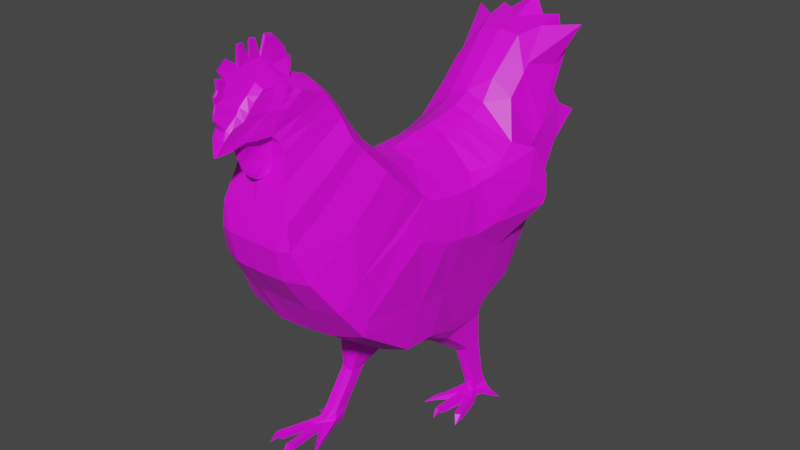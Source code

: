 # Source: Low_Poly_Chicken.blend  (saved by Blender 2.83.19; exported with 4.5.12 LTS)
import bpy
from mathutils import Matrix  # noqa: F401  (used for matrix-valued properties, if any)

bpy.ops.wm.read_factory_settings(use_empty=True)
scene = bpy.context.scene
scene.name = 'Scene'

# ---- collections
col_collection = bpy.data.collections.new('Collection'); scene.collection.children.link(col_collection)

# ---- images (referenced by path relative to the original .blend; pixels are not part of the script)
import os
ASSET_DIR = os.environ.get("B2B_ASSET_DIR", "")  # directory of the original .blend (textures are referenced by path, not embedded)
HERE = os.path.dirname(os.path.abspath(__file__))  # packed textures are extracted next to this script under _unpacked/

def load_image(name, relpath, width, height, colorspace="sRGB"):
    """Load a texture the original file referenced (path relative to the .blend, or extracted next to this script)."""
    p = next((c for c in (os.path.join(HERE, relpath), os.path.join(ASSET_DIR, relpath)) if relpath and os.path.exists(c)), "")
    if p:
        img = bpy.data.images.load(p, check_existing=True)
        img.name = name
    else:  # same state as the original file: an image datablock whose file is absent (Cycles renders it pink)
        img = bpy.data.images.new(name, width, height)
        img.source = "FILE"
        img.filepath = "//" + (relpath or name)
    img.colorspace_settings.name = colorspace
    return img
img_shoebillduck1_png = load_image('shoebillduck1.png', 'shoebillduck1.png', 1024, 1024, 'sRGB')

# ---- materials (node trees are filled in below, after node groups)
mat_material_001 = bpy.data.materials.new('Material.001')
mat_material_001.use_transparent_shadow = False

# ---- material node trees
mat_material_001.use_nodes = True; mat_material_001.node_tree.nodes.clear()
_N = mat_material_001.node_tree.nodes; _L = mat_material_001.node_tree.links
n0 = _N.new('ShaderNodeBsdfPrincipled'); n0.name = 'Principled BSDF'; n0.location = (10, 300)
n0.distribution = 'GGX'
n0.subsurface_method = 'BURLEY'
n0.inputs[3].default_value = 1.45
n0.inputs[27].default_value = (0.0, 0.0, 0.0, 1.0)
n0.inputs[28].default_value = 1.0
n1 = _N.new('ShaderNodeTexImage'); n1.name = 'Image Texture'; n1.location = (-318, 186)
n1.image = img_shoebillduck1_png
n1.interpolation = 'Closest'
n2 = _N.new('ShaderNodeOutputMaterial'); n2.name = 'Material Output'; n2.location = (330, 268)
_L.new(n0.outputs[0], n2.inputs[0])
_L.new(n1.outputs[0], n0.inputs[0])
n2.is_active_output = True

# ---- world
world_world = bpy.data.worlds.new('World'); scene.world = world_world
world_world.use_nodes = True; world_world.node_tree.nodes.clear()
_N = world_world.node_tree.nodes; _L = world_world.node_tree.links
n0 = _N.new('ShaderNodeOutputWorld'); n0.name = 'World Output'; n0.location = (300, 300)
n1 = _N.new('ShaderNodeBackground'); n1.name = 'Background'; n1.location = (10, 300)
n1.inputs[0].default_value = (0.05088, 0.05088, 0.05088, 1.0)
_L.new(n1.outputs[0], n0.inputs[0])
n0.is_active_output = True
world_world.color = (0.05088, 0.05088, 0.05088)
world_world.use_sun_shadow = False
world_world.sun_shadow_jitter_overblur = 0.0

# ---- meshes
me_vert = bpy.data.meshes.new('Vert')
me_vert.from_pydata([(-0.003374, 0.5123, 0.7177), (-0.001101, 0.9942, 0.8509), (-0.0008072, -1.043, 1.565), (0.3322, -0.6625, 0.9696), (0.3281, -1.404, 0.4613), (0.4175, -0.4997, 0.7686), (0.4112, -1.308, 0.198), (0.4476, -0.2955, 0.5549), (0.4971, -1.099, -0.111), (0.4141, -0.1172, 0.4517), (0.5344, -0.9067, -0.3629), (0.4191, 0.1902, 0.398), (0.4898, -0.3612, -0.761), (0.3958, 0.1004, -0.9241), (0.3948, 0.5093, 0.4144), (0.352, 0.4007, -1.02), (0.3285, 0.8032, -1.005), (0.3682, 1.125, -0.7719), (0.4306, 1.478, -0.05862), (0.4632, 0.6767, 0.4165), (0.4888, 0.8336, 0.4539), (0.4602, 0.9815, 0.5269), (0.3406, 1.121, 0.8337), (0.3129, -0.7382, 1.057), (0.3038, -1.391, 0.6635), (0.2353, -0.7605, 1.206), (0.2316, -1.329, 0.9059), (0.196, -0.8263, 1.348), (0.1932, -1.274, 1.109), (0.1838, -0.8765, 1.415), (0.1667, -1.287, 1.177), (0.1776, -1.07, 1.483), (0.143, -1.33, 1.232), (0.1275, -1.264, 1.552), (0.1072, -1.429, 1.221), (0.2273, 1.26, -0.7679), (0.2362, 1.508, -0.07428), (0.08004, -1.428, 1.221), (0.08798, -1.33, 1.23), (0.2267, -1.386, 0.2033), (0.2298, -1.168, -0.1132), (0.1571, -0.6059, 1.107), (0.1171, -0.6805, 1.256), (0.1647, 0.6757, 0.6807), (0.1584, 0.5115, 0.6436), (0.2275, -0.2, 0.6911), (0.2313, -0.3242, 0.7726), (0.077, -1.316, 0.949), (0.1523, -1.399, 0.6641), (0.2299, -0.9259, -0.4637), (0.09905, -0.7696, 1.378), (0.1675, 0.8331, 0.7202), (0.1975, 0.0441, 0.6108), (0.08627, -1.291, 1.034), (0.1638, 0.984, 0.793), (0.1572, 1.119, 0.9659), (0.2335, -0.3615, -0.8653), (0.09217, -0.8763, 1.474), (0.1593, 0.2995, 0.6393), (0.09096, -1.294, 1.176), (0.2184, 0.08412, -1.024), (0.0649, -1.069, 1.543), (0.222, -1.44, 0.459), (0.188, -0.5274, 0.9791), (0.2301, 0.901, -1.083), (0.07047, -1.264, 1.574), (0.3364, -0.9888, 0.7176), (0.427, -0.8583, 0.4877), (0.4933, -0.9126, 0.06874), (0.5272, -0.8515, -0.2409), (0.489, -0.1982, -0.4245), (0.4571, 0.1307, -0.4799), (0.4597, 0.5068, -0.3851), (0.4775, 0.8297, -0.3331), (0.5226, 1.039, -0.03836), (0.4566, 1.306, 0.4435), (0.3123, -0.9984, 0.8875), (0.2343, -1.005, 1.082), (0.2016, -1.022, 1.245), (0.186, -1.083, 1.33), (0.1756, -1.198, 1.394), (0.1355, -1.373, 1.412), (0.09967, -1.496, 1.387), (0.08415, -1.501, 1.226), (0.06682, -1.501, 1.227), (0.04833, -1.542, 1.411), (0.01294, -1.699, 1.181), (0.05396, -1.368, 1.591), (0.1237, -1.366, 1.557), (0.1183, -1.444, 1.471), (0.1078, -1.475, 1.421), (0.0612, -1.451, 1.524), (0.04722, -1.51, 1.459), (0.04496, -1.599, 1.366), (0.05771, -1.556, 1.208), (0.07209, -1.556, 1.208), (0.07253, -1.596, 1.342), (0.03825, -1.664, 1.275), (0.05497, -1.626, 1.185), (0.04475, -1.626, 1.184), (0.0553, -1.66, 1.273), (0.1112, -1.433, 1.299), (0.006958, -1.705, 1.161), (0.01478, -1.698, 1.169), (0.06799, -1.571, 1.266), (0.05256, -1.64, 1.224), (0.08281, -1.507, 1.288), (0.05249, -1.584, 1.198), (0.06905, -1.625, 1.317), (0.03965, -1.63, 1.335), (0.06654, -1.584, 1.198), (0.06539, -1.6, 1.247), (0.01984, -1.186, 1.649), (0.006128, -1.359, 1.721), (0.01488, -1.462, 1.705), (0.007854, -1.665, 1.51), (0.009723, -1.608, 1.538), (0.01587, -1.574, 1.643), (0.009465, -1.681, 1.455), (0.01155, -1.685, 1.409), (0.01193, -1.672, 1.559), (0.01187, -1.641, 1.593), (0.01988, -1.637, 1.667), (-0.002972, -1.405, 1.849), (0.006307, -1.45, 1.838), (0.1521, -1.173, 1.533), (0.08228, -1.163, 1.556), (0.159, -1.275, 1.4), (-0.0005592, -1.265, 1.74), (0.00795, -1.265, 1.718), (0.007866, -1.348, 1.855), (0.007739, -1.3, 1.847), (-0.0006635, -1.15, 1.851), (0.01449, -1.15, 1.833), (0.0128, -1.218, 1.847), (-0.002261, -0.9972, 1.668), (0.02435, -1.016, 1.647), (0.02024, -1.044, 1.669), (0.01925, -1.063, 1.743), (-0.0005363, -1.428, 0.9366), (0.01204, -1.515, 1.111), (0.0196, -1.525, 1.168), (0.006815, -1.496, 1.065), (0.01729, -1.368, 0.9017), (0.00876, -1.42, 0.9408), (0.04797, -1.452, 1.19), (0.05396, -1.33, 1.006), (0.04048, -1.508, 1.208), (0.05401, -1.378, 1.184), (0.05368, -1.345, 1.13), (0.04052, -1.341, 0.9079), (0.4686, 1.415, 0.5497), (0.3383, 1.29, 1.001), (0.2542, 1.603, 0.3607), (0.1794, 1.423, 1.254), (0.4805, 1.599, 0.3613), (0.2542, 1.592, 0.7117), (0.3924, 1.674, 0.9829), (0.3282, 1.364, 1.059), (0.2539, 1.644, 1.297), (0.3082, 1.879, 1.145), (0.2494, 1.802, 0.3911), (0.4682, 1.645, 0.3683), (0.2494, 1.797, 0.6079), (0.3824, 1.795, 0.6059), (0.5081, 1.852, 1.303), (-0.001076, 1.943, 1.463), (0.2782, 1.873, 1.344), (0.3748, 1.86, 1.075), (0.01934, 1.6, 0.3615), (0.01932, 1.592, 0.7117), (0.01632, 1.665, 1.326), (0.0204, 1.72, 1.146), (0.01896, 1.802, 0.3909), (0.01896, 1.797, 0.6079), (0.1597, 1.805, 1.338), (0.2295, 1.861, 0.9311), (0.05125, 1.928, 1.093), (0.3287, 1.723, 0.7791), (0.1646, 1.928, 0.7954), (0.07425, 1.914, 0.89), (0.4082, 1.975, 0.5075), (0.1342, 1.915, 0.3894), (0.4545, -0.1319, 0.4485), (0.4738, -0.01352, 0.373), (0.4774, 0.1973, 0.3466), (0.4939, 0.4163, 0.3364), (0.5045, 0.5262, 0.3555), (0.5454, 0.2443, -0.01854), (0.5418, 0.4355, -0.0658), (0.5305, 0.636, 0.3726), (0.5618, 1.176, 0.4442), (0.5731, 0.6311, -0.03139), (0.6524, 1.243, 0.02242), (0.4905, -0.3963, 0.2658), (0.5315, -0.2517, 0.1424), (0.5473, 0.04809, 0.01477), (0.6505, 1.201, -0.04718), (0.6104, 1.293, 0.1882), (0.6307, 1.009, 0.2029), (-0.01329, 0.3398, -1.125), (0.03317, 0.003864, -1.038), (0.02077, 0.8165, -1.087), (0.4462, 0.0002263, -0.8299), (0.3671, 0.4076, -0.9392), (0.3456, 0.8305, -0.9204), (0.2223, 0.007371, -0.9905), (0.2215, 0.9147, -1.072), (0.07355, 0.1722, -1.113), (0.09696, 0.3659, -1.188), (0.06011, 0.8177, -1.128), (0.3148, 0.3901, -1.103), (0.1872, 0.4083, -1.178), (0.2266, 0.8537, -1.135), (0.1688, 0.2458, -1.109), (0.3164, 0.2168, -1.029), (0.3181, 0.8096, -1.056), (0.2266, 0.7596, -1.741), (0.2307, 0.9031, -1.731), (0.3255, 0.7543, -1.701), (0.266, 0.749, -1.74), (0.2679, 0.9179, -1.732), (0.3259, 0.8835, -1.697), (0.3103, 0.6813, -1.357), (0.2358, 0.6856, -1.408), (0.1829, 0.8433, -1.398), (0.2381, 0.8562, -1.394), (0.3085, 0.8393, -1.354), (0.181, 0.6842, -1.411), (0.2359, 0.835, -1.886), (0.2519, 0.9089, -1.887), (0.3487, 0.783, -1.885), (0.293, 0.7626, -1.88), (0.2925, 0.9344, -1.883), (0.321, 0.9299, -1.885), (0.2329, 0.9056, -1.809), (0.2757, 0.9328, -1.808), (0.3375, 0.9191, -1.805), (0.3425, 0.7405, -1.806), (0.2158, 0.7896, -1.819), (0.2828, 0.7272, -1.821), (0.451, 0.8722, -1.892), (0.4263, 0.9003, -1.89), (0.4242, 0.8926, -1.849), (0.455, 0.8654, -1.853), (0.514, 0.9083, -1.896), (0.4026, 0.6663, -1.894), (0.3411, 0.6686, -1.886), (0.2653, 0.6698, -1.888), (0.2382, 0.6655, -1.841), (0.3291, 0.6643, -1.841), (0.3879, 0.6627, -1.831), (0.4561, 0.4382, -1.893), (0.3999, 0.4236, -1.891), (0.3938, 0.4171, -1.835), (0.4475, 0.4332, -1.831), (0.4629, 0.4058, -1.87), (0.417, 0.3896, -1.865), (0.414, 0.3773, -1.832), (0.4537, 0.4026, -1.831), (0.4528, 0.335, -1.907), (0.2693, 0.3985, -1.898), (0.2231, 0.3913, -1.899), (0.2249, 0.3872, -1.84), (0.2735, 0.396, -1.838), (0.2588, 0.3541, -1.878), (0.2244, 0.3466, -1.879), (0.2308, 0.3424, -1.836), (0.2652, 0.3514, -1.835), (0.2424, 0.2983, -1.907), (0.3759, 0.8408, -1.889), (0.3494, 0.9203, -1.887), (0.3884, 0.8419, -1.827), (0.3696, 0.9036, -1.825), (0.1289, 0.6027, -1.858), (0.1484, 0.6468, -1.895), (0.1226, 0.54, -1.865), (0.1428, 0.5475, -1.9), (0.08208, 0.5252, -1.869), (0.09678, 0.5585, -1.896), (0.07579, 0.483, -1.874), (0.08956, 0.4898, -1.9), (0.04106, 0.4211, -1.903), (0.1413, -1.347, 1.405), (0.0898, -1.52, 1.371), (0.1041, -1.485, 1.428), (0.1162, -1.447, 1.488), (0.1676, -1.171, 1.455), (0.1786, -1.126, 1.445), (0.1397, -1.3, 1.484), (0.1218, -1.402, 1.527), (0.05646, -1.404, 1.562), (0.01534, -1.511, 1.678), (0.1613, -1.216, 1.467), (0.01378, -1.184, 1.84), (0.01357, -1.226, 1.683), (0.1682, -1.237, 1.397), (0.07869, -1.116, 1.545), (0.154, -1.119, 1.51), (7.858e-10, -0.5009, 0.9848), (7.23e-10, -1.444, 0.4601), (-2.595e-06, -0.3207, 0.8009), (4.005e-10, -1.391, 0.2011), (-0.001199, -0.1954, 0.7263), (0.0003802, -1.171, -0.1154), (-0.000626, 0.03973, 0.6629), (-0.0005369, -0.9798, -0.4546), (-8.062e-05, 0.3009, 0.7017), (-0.000843, -0.3545, -0.8615), (-0.005027, -0.06137, -1.006), (-0.03638, 0.325, -1.123), (0.001921, 0.8373, -1.078), (-0.0002633, 1.267, -0.7669), (-1.01e-10, 1.499, -0.06882), (-0.00179, 0.675, 0.7477), (-3.994e-05, 0.8343, 0.7788), (-0.001127, 1.109, 0.9752), (8.185e-12, -0.5819, 1.126), (-7.761e-07, -1.399, 0.6645), (-9.095e-13, -0.6615, 1.271), (-1.045e-05, -0.7518, 1.392), (-0.001482, -0.8744, 1.506), (-0.3322, -0.6625, 0.9696), (-0.3281, -1.404, 0.4613), (-0.4167, -0.4996, 0.7684), (-0.4113, -1.308, 0.198), (-0.4491, -0.2956, 0.5551), (-0.4979, -1.1, -0.1118), (-0.4141, -0.1172, 0.4517), (-0.5342, -0.9811, -0.362), (-0.4191, 0.1902, 0.398), (-0.4872, -0.3524, -0.7619), (-0.4055, -0.159, -0.9242), (-0.3948, 0.5093, 0.4144), (-0.385, 0.3093, -1.019), (-0.3624, 0.4586, -1.014), (-0.3678, 1.125, -0.7708), (-0.4306, 1.478, -0.05862), (-0.4632, 0.6767, 0.4165), (-0.4888, 0.8336, 0.4539), (-0.4602, 0.9815, 0.5269), (-0.3406, 1.121, 0.8337), (-0.3129, -0.7382, 1.057), (-0.3038, -1.391, 0.6635), (-0.2353, -0.7605, 1.206), (-0.2316, -1.329, 0.9059), (-0.196, -0.8263, 1.348), (-0.1932, -1.274, 1.109), (-0.1838, -0.8765, 1.415), (-0.1667, -1.287, 1.177), (-0.1776, -1.07, 1.483), (-0.143, -1.33, 1.232), (-0.1275, -1.264, 1.552), (-0.1068, -1.429, 1.221), (-0.227, 1.256, -0.7632), (-0.2362, 1.508, -0.07428), (-0.08004, -1.428, 1.221), (-0.08798, -1.33, 1.23), (-0.2267, -1.386, 0.2033), (-0.2299, -1.169, -0.1142), (-0.1571, -0.6059, 1.107), (-0.1171, -0.6805, 1.256), (-0.1646, 0.6757, 0.6807), (-0.1585, 0.5114, 0.6438), (-0.2275, -0.2, 0.6911), (-0.2313, -0.3242, 0.7726), (-0.077, -1.316, 0.949), (-0.1523, -1.399, 0.6641), (-0.2298, -0.9874, -0.4608), (-0.09904, -0.7696, 1.378), (-0.1674, 0.8331, 0.7201), (-0.1975, 0.04409, 0.6108), (-0.08627, -1.291, 1.034), (-0.1638, 0.984, 0.7931), (-0.1572, 1.119, 0.9659), (-0.2321, -0.357, -0.8732), (-0.09218, -0.8763, 1.474), (-0.1592, 0.2995, 0.6391), (-0.09096, -1.294, 1.176), (-0.2445, -0.2066, -1.025), (-0.06488, -1.069, 1.543), (-0.222, -1.44, 0.459), (-0.188, -0.5274, 0.9791), (-0.2499, 0.4688, -1.168), (-0.07047, -1.264, 1.574), (-1.392e-06, 1.724, 1.144), (-0.3364, -0.9888, 0.7176), (-0.4277, -0.8584, 0.4878), (-0.4852, -0.6818, 0.2902), (-0.5206, -0.6127, -0.01917), (-0.4887, -0.1236, -0.2704), (-0.458, 0.1879, -0.3238), (-0.4601, 0.5072, -0.3852), (-0.4751, 0.8295, -0.3326), (-0.5233, 1.039, -0.03852), (-0.4566, 1.306, 0.4435), (-0.3123, -0.9984, 0.8875), (-0.2343, -1.005, 1.082), (-0.2016, -1.022, 1.245), (-0.186, -1.083, 1.33), (-0.1756, -1.198, 1.394), (-0.1355, -1.373, 1.412), (-2.189e-06, 1.664, 1.33), (-4.911e-11, -1.503, 1.226), (-0.09967, -1.496, 1.387), (-0.08471, -1.502, 1.226), (-0.06682, -1.501, 1.227), (-0.04833, -1.542, 1.411), (0.0001511, -1.7, 1.182), (-1.993e-05, -1.697, 1.161), (-0.01308, -1.7, 1.181), (-0.05396, -1.368, 1.591), (-0.1237, -1.366, 1.557), (-0.1183, -1.444, 1.471), (-0.1078, -1.475, 1.421), (-0.0612, -1.451, 1.524), (-0.04722, -1.51, 1.459), (-0.04496, -1.599, 1.366), (-4.716e-11, -1.556, 1.208), (-0.05771, -1.556, 1.208), (-0.07236, -1.556, 1.208), (-0.07284, -1.596, 1.342), (-0.03828, -1.665, 1.275), (-3.175e-05, -1.626, 1.184), (-0.05551, -1.626, 1.184), (4.438e-07, -1.666, 1.273), (-0.04468, -1.626, 1.185), (-0.05588, -1.66, 1.273), (-0.1126, -1.434, 1.298), (-0.007159, -1.705, 1.161), (-0.05802, -1.643, 1.224), (-0.08855, -1.509, 1.285), (-0.01459, -1.697, 1.169), (-0.07321, -1.573, 1.264), (-0.08154, -1.508, 1.293), (3.638e-12, -1.638, 1.321), (-0.05249, -1.584, 1.198), (-0.06815, -1.625, 1.317), (-0.03965, -1.63, 1.335), (2.85e-11, -1.584, 1.198), (-0.06572, -1.584, 1.198), (-0.06711, -1.6, 1.246), (0.0003518, -1.358, 1.742), (-0.01984, -1.186, 1.649), (-0.006892, -1.359, 1.721), (0.0, -1.666, 1.518), (-0.001304, -1.461, 1.719), (-0.01411, -1.462, 1.705), (-0.007854, -1.665, 1.51), (-0.009723, -1.608, 1.538), (-1.375e-08, -1.685, 1.462), (4.635e-05, -1.577, 1.65), (-0.01605, -1.574, 1.643), (-0.009465, -1.681, 1.455), (-1.375e-08, -1.691, 1.412), (-0.01155, -1.685, 1.409), (-4.547e-13, -1.672, 1.566), (1.005e-09, -1.64, 1.602), (-0.01193, -1.672, 1.559), (-0.01187, -1.641, 1.593), (-3.987e-09, -1.637, 1.676), (-0.01988, -1.637, 1.667), (-0.002893, -1.552, 1.781), (-7.519e-05, -1.632, 1.731), (-0.004564, -1.624, 1.72), (-0.003311, -1.404, 1.83), (-0.001355, -1.449, 1.853), (-0.007939, -1.45, 1.839), (-0.1521, -1.173, 1.533), (-0.08228, -1.163, 1.556), (-0.159, -1.275, 1.4), (-0.007976, -1.265, 1.718), (-6.821e-13, -1.349, 1.866), (-0.007866, -1.348, 1.855), (-0.007705, -1.3, 1.847), (-2.508e-05, -1.299, 1.858), (-0.0005145, -1.219, 1.866), (-0.01457, -1.15, 1.833), (-0.01283, -1.218, 1.847), (-0.001632, -1.042, 1.694), (-0.02442, -1.016, 1.647), (-0.02023, -1.044, 1.669), (-0.01921, -1.063, 1.743), (-0.0006338, -1.062, 1.764), (-3.895e-05, -1.374, 0.8965), (6.534e-08, -1.503, 1.065), (-0.01204, -1.515, 1.111), (-0.0196, -1.525, 1.168), (3.267e-08, -1.522, 1.112), (-0.007625, -1.496, 1.065), (-0.01724, -1.368, 0.9017), (-0.009407, -1.42, 0.9407), (-0.003748, -1.484, 1.015), (4.518e-09, -1.531, 1.166), (-0.04797, -1.452, 1.19), (-0.05351, -1.33, 1.006), (-0.001123, -1.341, 0.8905), (4.519e-09, -1.512, 1.21), (-0.04048, -1.508, 1.208), (-0.05341, -1.378, 1.184), (-0.05474, -1.345, 1.13), (-0.04053, -1.341, 0.9079), (0.0, 1.592, 0.7117), (-0.0008003, 1.418, 1.269), (-0.4686, 1.415, 0.5497), (-0.3383, 1.29, 1.001), (-0.2542, 1.603, 0.3607), (-1.364e-12, 1.6, 0.3616), (-0.1794, 1.423, 1.254), (-0.4805, 1.599, 0.3613), (-0.2542, 1.592, 0.7117), (-0.3924, 1.674, 0.9829), (-0.3282, 1.364, 1.059), (-0.2539, 1.644, 1.297), (-0.3082, 1.879, 1.145), (-0.2494, 1.802, 0.3911), (0.0, 1.802, 0.3908), (-0.4682, 1.645, 0.3683), (0.0, 1.797, 0.6079), (-0.2494, 1.797, 0.6079), (-0.3824, 1.795, 0.6059), (-0.5081, 1.852, 1.303), (-0.2782, 1.873, 1.344), (-0.3748, 1.86, 1.075), (-0.01934, 1.6, 0.3615), (-0.01932, 1.592, 0.7117), (-0.01632, 1.665, 1.326), (-0.0204, 1.72, 1.146), (-0.01896, 1.802, 0.3909), (-0.01896, 1.797, 0.6079), (-0.1597, 1.805, 1.338), (-0.2295, 1.861, 0.9311), (3.099e-10, 1.927, 1.093), (-0.05125, 1.928, 1.093), (-0.3287, 1.723, 0.7791), (-0.1646, 1.928, 0.7954), (0.0, 1.914, 0.89), (-0.07425, 1.914, 0.89), (-0.4082, 1.975, 0.5075), (-0.1342, 1.915, 0.3894), (-0.453, -0.1318, 0.4483), (-0.4738, -0.01352, 0.373), (-0.4774, 0.1973, 0.3466), (-0.4939, 0.4163, 0.3364), (-0.5045, 0.5262, 0.3555), (-0.5444, 0.2443, -0.01822), (-0.5431, 0.4355, -0.06611), (-0.5305, 0.636, 0.3726), (-0.5618, 1.176, 0.4442), (-0.5731, 0.6311, -0.03139), (-0.6524, 1.243, 0.02242), (-0.4924, -0.3964, 0.2661), (-0.5306, -0.2518, 0.1423), (-0.5477, 0.04818, 0.01489), (-0.6505, 1.201, -0.04718), (-0.6104, 1.293, 0.1882), (-0.6307, 1.009, 0.2029), (-0.04644, 0.07707, -1.081), (-0.05593, -0.08367, -1.034), (-0.07104, 0.2713, -1.187), (-0.4468, -0.254, -0.8288), (-0.3849, 0.3803, -0.9389), (-0.3461, 0.6827, -0.9212), (-0.2495, -0.2401, -0.9857), (-0.222, 0.7245, -1.08), (-0.186, -0.1127, -1.082), (-0.2195, -0.1355, -1.148), (-0.2041, 0.1323, -1.272), (-0.3898, -0.1766, -1.047), (-0.2995, -0.1827, -1.118), (-0.2809, 0.161, -1.282), (-0.2744, -0.1733, -1.04), (-0.393, -0.134, -0.9511), (-0.3731, 0.1752, -1.201), (-0.3406, -0.3113, -1.774), (-0.3354, -0.179, -1.765), (-0.4446, -0.3129, -1.735), (-0.3825, -0.3244, -1.772), (-0.3708, -0.1647, -1.763), (-0.4347, -0.1827, -1.732), (-0.3991, -0.1434, -1.393), (-0.3567, -0.1519, -1.418), (-0.2825, -0.007686, -1.409), (-0.338, 0.008694, -1.411), (-0.3992, 0.02534, -1.364), (-0.297, -0.1408, -1.425), (-0.3541, -0.3031, -1.92), (-0.3614, -0.2311, -1.921), (-0.4733, -0.3495, -1.918), (-0.4196, -0.37, -1.913), (-0.3992, -0.204, -1.917), (-0.4283, -0.2075, -1.919), (-0.34, -0.2066, -1.842), (-0.3793, -0.1791, -1.842), (-0.4424, -0.1866, -1.838), (-0.4686, -0.3672, -1.84), (-0.3359, -0.3239, -1.852), (-0.407, -0.3793, -1.854), (-0.5659, -0.2648, -1.925), (-0.5377, -0.2373, -1.924), (-0.5355, -0.2317, -1.883), (-0.5693, -0.2586, -1.887), (-0.6256, -0.2321, -1.929), (-0.5425, -0.475, -1.928), (-0.4799, -0.4707, -1.919), (-0.4038, -0.4728, -1.921), (-0.3724, -0.458, -1.873), (-0.467, -0.4621, -1.875), (-0.5259, -0.4604, -1.865), (-0.6255, -0.7204, -1.926), (-0.569, -0.7362, -1.924), (-0.5631, -0.7362, -1.868), (-0.617, -0.7194, -1.864), (-0.6364, -0.7528, -1.904), (-0.5923, -0.7724, -1.898), (-0.5908, -0.7831, -1.866), (-0.6272, -0.7529, -1.865), (-0.6352, -0.8275, -1.941), (-0.4461, -0.7744, -1.931), (-0.4038, -0.7777, -1.931), (-0.4028, -0.7673, -1.871), (-0.4494, -0.7677, -1.871), (-0.4428, -0.8156, -1.91), (-0.4121, -0.8181, -1.91), (-0.417, -0.813, -1.867), (-0.4487, -0.8123, -1.867), (-0.4361, -0.87, -1.938), (-0.4938, -0.293, -1.923), (-0.458, -0.2165, -1.921), (-0.5035, -0.2686, -1.86), (-0.4773, -0.2092, -1.859), (-0.2734, -0.5448, -1.89), (-0.2906, -0.5123, -1.928), (-0.2802, -0.6133, -1.897), (-0.3007, -0.6195, -1.933), (-0.2454, -0.6289, -1.9), (-0.2552, -0.6081, -1.928), (-0.2492, -0.6692, -1.904), (-0.2615, -0.6723, -1.931), (-0.2288, -0.7211, -1.93), (-0.1409, -1.346, 1.405), (-0.09026, -1.52, 1.371), (-0.1041, -1.485, 1.428), (-0.1162, -1.447, 1.488), (-0.1676, -1.171, 1.455), (-0.1786, -1.126, 1.445), (-0.1397, -1.3, 1.484), (-0.1218, -1.402, 1.527), (-0.05646, -1.404, 1.562), (-0.01527, -1.511, 1.678), (4.005e-05, -1.588, 1.764), (-0.003597, -1.583, 1.755), (-0.1613, -1.216, 1.467), (-0.01367, -1.184, 1.84), (-0.0001026, -1.185, 1.859), (-0.01357, -1.226, 1.683), (-0.1682, -1.237, 1.397), (-0.07869, -1.116, 1.545), (-0.154, -1.119, 1.51)], [], [(31, 288, 287, 298), (66, 3, 5, 67), (69, 68, 194, 195), (9, 11, 185, 184), (14, 19, 187, 186), (21, 74, 198), (70, 69, 195, 196), (75, 74, 21, 22), (70, 71, 203, 12), (66, 4, 24, 76), (76, 24, 26, 77), (77, 26, 28, 78), (78, 28, 30, 79), (79, 30, 32, 80), (36, 35, 17, 18), (38, 37, 34, 32), (40, 39, 6, 8), (42, 41, 23, 25), (44, 43, 19, 14), (46, 45, 7, 5), (48, 47, 26, 24), (49, 40, 8, 10), (50, 42, 25, 27), (43, 51, 20, 19), (45, 52, 9, 7), (47, 53, 28, 26), (51, 54, 21, 20), (54, 55, 22, 21), (56, 49, 10, 12), (57, 50, 27, 29), (52, 58, 11, 9), (53, 59, 30, 28), (206, 56, 12, 203), (80, 32, 34, 101, 283, 127, 296), (58, 44, 14, 11), (61, 57, 29, 31), (200, 201, 208, 209), (59, 38, 32, 30), (39, 62, 4, 6), (41, 63, 3, 23), (15, 16, 216, 211), (65, 33, 88, 87), (63, 46, 5, 3), (62, 48, 24, 4), (35, 207, 205, 17), (297, 61, 31, 298), (92, 85, 115, 116), (312, 311, 207, 35), (300, 318, 48, 62), (81, 82, 90, 89), (299, 301, 46, 63), (16, 64, 213, 216), (317, 299, 63, 41), (146, 150, 143, 144), (302, 300, 62, 39), (64, 202, 210, 213), (2, 321, 57, 61), (75, 22, 152, 151), (307, 0, 44, 58), (145, 148, 142, 140), (309, 308, 56, 206), (305, 307, 58, 52), (321, 320, 50, 57), (308, 306, 49, 56), (1, 316, 55, 54), (315, 1, 54, 51), (150, 496, 484, 143), (303, 305, 52, 45), (314, 315, 51, 43), (320, 319, 42, 50), (306, 304, 40, 49), (318, 496, 47, 48), (301, 303, 45, 46), (0, 314, 43, 44), (319, 317, 41, 42), (304, 302, 39, 40), (497, 147, 141, 493), (313, 312, 35, 36), (101, 34, 83, 106), (85, 93, 118, 115), (55, 316, 503, 154), (293, 127, 283, 289), (67, 5, 7, 68), (29, 79, 80, 288, 31), (27, 78, 79, 29), (25, 77, 78, 27), (23, 76, 77, 25), (22, 55, 154, 152), (18, 17, 74, 75), (17, 205, 73, 74), (205, 204, 72, 73), (71, 70, 196, 188), (204, 203, 71, 72), (10, 69, 70, 12), (8, 68, 69, 10), (6, 67, 68, 8), (313, 36, 153, 169, 507), (99, 423, 409), (34, 37, 84, 83), (284, 85, 92, 285), (148, 149, 492, 142), (425, 97, 408), (102, 408, 86, 103), (105, 98, 102, 103), (97, 100, 86, 408), (98, 99, 409, 102), (291, 87, 88, 290), (291, 91, 117, 292), (91, 286, 285, 92), (65, 87, 114, 113), (93, 109, 119, 118), (289, 283, 286, 290), (83, 84, 94, 95), (85, 284, 96, 93), (106, 83, 95, 104), (126, 65, 113, 129), (429, 408, 102), (110, 107, 99, 98), (109, 108, 100, 97), (111, 110, 98, 105), (84, 403, 418, 94), (435, 109, 97, 425), (108, 111, 105, 100), (284, 106, 104, 96), (100, 105, 103, 86), (107, 439, 423, 99), (283, 101, 106, 284), (4, 66, 67, 6), (409, 103, 102), (102, 103, 429), (103, 409, 429), (96, 104, 111, 108), (91, 92, 116, 117), (104, 95, 110, 111), (93, 96, 108, 109), (95, 94, 107, 110), (295, 129, 134, 294), (94, 418, 439, 107), (292, 117, 464, 651), (116, 115, 120, 121), (114, 446, 466, 124), (115, 445, 456, 120), (445, 115, 118, 450), (450, 118, 119, 454), (61, 112, 137, 136), (109, 435, 454, 119), (460, 122, 121, 457), (117, 116, 121, 122), (120, 456, 457, 121), (451, 117, 122, 460), (650, 462, 651), (446, 114, 462), (117, 451, 463, 464), (113, 114, 124, 465), (123, 465, 124, 466), (129, 113, 130, 131), (297, 126, 129, 295), (287, 296, 127, 293), (65, 126, 125, 33), (442, 113, 465, 123), (472, 475, 131, 130), (128, 129, 131, 475), (113, 442, 472, 130), (654, 132, 133, 294), (133, 132, 483, 138), (129, 128, 476, 134), (135, 136, 137, 479), (112, 133, 138, 137), (479, 137, 138, 483), (2, 61, 136, 135), (492, 485, 142), (139, 492, 144), (484, 139, 144, 143), (485, 488, 140, 142), (147, 145, 140, 141), (149, 146, 144, 492), (59, 53, 146, 149), (84, 37, 145, 147), (38, 59, 149, 148), (140, 488, 493, 141), (403, 84, 147, 497), (37, 38, 148, 145), (53, 47, 150, 146), (163, 164, 178), (151, 152, 158, 157), (152, 154, 159, 158), (155, 151, 164, 162), (18, 75, 151, 155), (36, 18, 155, 153), (160, 159, 167), (157, 158, 165), (151, 157, 168), (156, 160, 176), (47, 496, 150), (162, 164, 181), (173, 161, 182), (153, 155, 162, 161), (169, 153, 161, 173), (170, 502, 536, 180), (160, 157, 165), (159, 160, 165), (158, 159, 165), (154, 503, 402, 171, 159), (172, 160, 167, 175), (171, 402, 166, 175), (156, 151, 168), (157, 160, 168), (160, 156, 168), (159, 171, 175, 167), (385, 172, 175, 166), (156, 170, 179), (507, 169, 173, 516), (518, 516, 173, 174), (172, 385, 532, 177), (170, 156, 176), (160, 172, 176), (172, 170, 176), (502, 170, 177, 532), (170, 172, 177), (156, 163, 178), (151, 156, 178), (164, 151, 178), (170, 174, 179), (163, 156, 179), (174, 163, 179), (174, 170, 180), (518, 174, 180, 536), (164, 163, 181), (161, 162, 181), (163, 161, 181), (161, 163, 182), (174, 173, 182), (163, 174, 182), (3, 66, 76, 23), (194, 183, 184, 195), (195, 184, 185, 196), (189, 188, 186, 187), (193, 192, 199), (192, 189, 187, 190), (11, 14, 186, 185), (192, 193, 197), (19, 20, 190, 187), (20, 21, 191, 190), (73, 72, 189, 192), (185, 186, 188, 196), (72, 71, 188, 189), (7, 9, 184, 183), (73, 192, 197), (74, 73, 197), (193, 74, 197), (191, 21, 198), (193, 191, 198), (74, 193, 198), (191, 193, 199), (190, 191, 199), (192, 190, 199), (201, 200, 310, 309), (200, 202, 311, 310), (15, 13, 203, 204), (16, 15, 204, 205), (13, 60, 206, 203), (64, 16, 205, 207), (60, 201, 309, 206), (202, 64, 207, 311), (212, 214, 215, 211), (226, 225, 218, 221), (224, 223, 219, 220), (209, 208, 214, 212), (201, 60, 214, 208), (60, 13, 215, 214), (13, 15, 211, 215), (202, 200, 209, 210), (271, 270, 241, 242), (236, 235, 230, 233), (227, 226, 221, 222), (223, 227, 222, 219), (228, 224, 220, 217), (225, 228, 217, 218), (210, 209, 228, 225), (209, 212, 224, 228), (211, 216, 227, 223), (216, 213, 226, 227), (212, 211, 223, 224), (213, 210, 225, 226), (233, 232, 231, 234), (230, 229, 232, 233), (235, 239, 229, 230), (237, 236, 233, 234), (240, 238, 251, 250), (238, 231, 246, 251), (220, 219, 238, 240), (217, 220, 240, 239), (222, 221, 236, 237), (218, 217, 239, 235), (221, 218, 235, 236), (219, 222, 237, 238), (241, 244, 245), (270, 272, 244, 241), (272, 273, 243, 244), (273, 271, 242, 243), (242, 241, 245), (244, 243, 245), (243, 242, 245), (249, 250, 264, 263), (251, 246, 252, 255), (232, 229, 248, 247), (231, 232, 247, 246), (249, 248, 277, 276), (239, 240, 250, 249), (254, 255, 259, 258), (246, 247, 253, 252), (250, 251, 255, 254), (247, 250, 254, 253), (257, 258, 260), (253, 254, 258, 257), (255, 252, 256, 259), (252, 253, 257, 256), (259, 256, 260), (256, 257, 260), (258, 259, 260), (263, 264, 268, 267), (248, 249, 263, 262), (250, 247, 261, 264), (247, 248, 262, 261), (268, 265, 269), (262, 263, 267, 266), (264, 261, 265, 268), (261, 262, 266, 265), (265, 266, 269), (267, 268, 269), (266, 267, 269), (237, 234, 271, 273), (238, 237, 273, 272), (231, 238, 272, 270), (234, 231, 270, 271), (274, 276, 280, 278), (239, 249, 276, 274), (248, 229, 275, 277), (229, 239, 274, 275), (280, 281, 282), (276, 277, 281, 280), (277, 275, 279, 281), (275, 274, 278, 279), (281, 279, 282), (279, 278, 282), (278, 280, 282), (82, 81, 283, 284), (90, 82, 284, 285), (89, 90, 285, 286), (81, 89, 286, 283), (298, 287, 293, 125), (114, 292, 651, 462), (33, 289, 290, 88), (87, 291, 292, 114), (91, 291, 290, 286), (126, 297, 298, 125), (112, 295, 294, 133), (61, 297, 295, 112), (125, 293, 289, 33), (288, 80, 296, 287), (476, 654, 294, 134), (68, 7, 183, 194), (350, 658, 644, 645), (386, 387, 324, 322), (389, 552, 551, 388), (328, 541, 542, 330), (333, 543, 544, 338), (340, 555, 394), (390, 553, 552, 389), (395, 341, 340, 394), (390, 331, 560, 391), (386, 396, 343, 323), (396, 397, 345, 343), (397, 398, 347, 345), (398, 399, 349, 347), (399, 400, 351, 349), (355, 337, 336, 354), (357, 351, 353, 356), (359, 327, 325, 358), (361, 344, 342, 360), (363, 333, 338, 362), (365, 324, 326, 364), (367, 343, 345, 366), (368, 329, 327, 359), (369, 346, 344, 361), (362, 338, 339, 370), (364, 326, 328, 371), (366, 345, 347, 372), (370, 339, 340, 373), (373, 340, 341, 374), (375, 331, 329, 368), (376, 348, 346, 369), (371, 328, 330, 377), (372, 347, 349, 378), (563, 560, 331, 375), (400, 656, 470, 640, 428, 353, 351), (377, 330, 333, 363), (380, 350, 348, 376), (557, 566, 565, 558), (378, 349, 351, 357), (358, 325, 323, 381), (360, 342, 322, 382), (334, 568, 573, 335), (384, 411, 412, 352), (382, 322, 324, 365), (381, 323, 343, 367), (354, 336, 562, 564), (657, 658, 350, 380), (416, 449, 448, 407), (312, 354, 564, 311), (300, 381, 367, 318), (401, 413, 414, 404), (299, 382, 365, 301), (335, 573, 570, 383), (317, 360, 382, 299), (495, 491, 490, 501), (302, 358, 381, 300), (383, 570, 567, 559), (2, 380, 376, 321), (395, 504, 505, 341), (307, 377, 363, 0), (494, 486, 489, 499), (309, 563, 375, 308), (305, 371, 377, 307), (321, 376, 369, 320), (308, 375, 368, 306), (1, 373, 374, 316), (315, 370, 373, 1), (501, 490, 484, 496), (303, 364, 371, 305), (314, 362, 370, 315), (320, 369, 361, 319), (306, 368, 359, 304), (318, 367, 366, 496), (301, 365, 364, 303), (0, 363, 362, 314), (319, 361, 360, 317), (304, 359, 358, 302), (497, 493, 487, 498), (313, 355, 354, 312), (428, 431, 405, 353), (407, 448, 453, 417), (374, 508, 503, 316), (652, 646, 640, 470), (387, 388, 326, 324), (348, 350, 645, 400, 399), (346, 348, 399, 398), (344, 346, 398, 397), (342, 344, 397, 396), (341, 505, 508, 374), (337, 395, 394, 336), (336, 394, 393, 562), (562, 393, 392, 561), (391, 545, 553, 390), (561, 392, 391, 560), (329, 331, 390, 389), (327, 329, 389, 388), (325, 327, 388, 387), (313, 507, 524, 506, 355), (426, 429, 409, 423), (353, 405, 406, 356), (641, 642, 416, 407), (499, 489, 492, 500), (425, 408, 410, 422), (429, 432, 410), (430, 432, 429, 424), (422, 410, 427), (424, 429, 426), (648, 647, 412, 411), (648, 649, 452, 415), (415, 416, 642, 643), (384, 444, 447, 411), (417, 453, 455, 438), (646, 647, 643, 640), (405, 420, 419, 406), (407, 417, 421, 641), (431, 433, 420, 405), (469, 471, 444, 384), (429, 410, 408), (440, 424, 426, 436), (438, 422, 427, 437), (441, 430, 424, 440), (406, 419, 418, 403), (435, 425, 422, 438), (437, 427, 430, 441), (641, 421, 433, 431), (427, 410, 432, 430), (436, 426, 423, 439), (640, 641, 431, 428), (323, 325, 387, 386), (431, 434, 428), (434, 433, 431), (421, 437, 441, 433), (415, 452, 449, 416), (433, 441, 440, 420), (417, 438, 437, 421), (420, 440, 436, 419), (655, 653, 478, 471), (419, 436, 439, 418), (649, 651, 464, 452), (449, 459, 458, 448), (447, 467, 466, 446), (448, 458, 456, 445), (445, 450, 453, 448), (450, 454, 455, 453), (380, 480, 481, 443), (438, 455, 454, 435), (460, 457, 459, 461), (452, 461, 459, 449), (458, 459, 457, 456), (451, 460, 461, 452), (446, 462, 447), (452, 464, 463, 451), (444, 465, 467, 447), (123, 466, 467, 465), (471, 474, 473, 444), (657, 655, 471, 469), (644, 652, 470, 656), (384, 352, 468, 469), (442, 123, 465, 444), (472, 473, 474, 475), (128, 475, 474, 471), (444, 473, 472, 442), (654, 653, 477, 132), (477, 482, 483, 132), (471, 478, 476, 128), (135, 479, 481, 480), (443, 481, 482, 477), (479, 483, 482, 481), (2, 135, 480, 380), (492, 489, 485), (139, 491, 492), (484, 490, 491, 139), (485, 489, 486, 488), (498, 487, 486, 494), (500, 492, 491, 495), (378, 500, 495, 372), (406, 498, 494, 356), (357, 499, 500, 378), (486, 487, 493, 488), (403, 497, 498, 406), (356, 494, 499, 357), (372, 495, 501, 366), (519, 534, 520), (504, 511, 512, 505), (505, 512, 513, 508), (509, 517, 520, 504), (337, 509, 504, 395), (355, 506, 509, 337), (514, 522, 513), (511, 521, 512), (504, 523, 511), (510, 531, 514), (366, 501, 496), (517, 538, 520), (528, 539, 515), (506, 515, 517, 509), (524, 528, 515, 506), (525, 537, 536, 502), (514, 521, 511), (513, 521, 514), (512, 521, 513), (508, 513, 526, 402, 503), (527, 530, 522, 514), (526, 530, 166, 402), (510, 523, 504), (511, 523, 514), (514, 523, 510), (513, 522, 530, 526), (385, 166, 530, 527), (510, 535, 525), (507, 516, 528, 524), (518, 529, 528, 516), (527, 533, 532, 385), (525, 531, 510), (514, 531, 527), (527, 531, 525), (502, 532, 533, 525), (525, 533, 527), (510, 534, 519), (504, 534, 510), (520, 534, 504), (525, 535, 529), (519, 535, 510), (529, 535, 519), (529, 537, 525), (518, 536, 537, 529), (520, 538, 519), (515, 538, 517), (519, 538, 515), (515, 539, 519), (529, 539, 528), (519, 539, 529), (322, 342, 396, 386), (551, 552, 541, 540), (552, 553, 542, 541), (546, 544, 543, 545), (550, 556, 549), (549, 547, 544, 546), (330, 542, 543, 333), (549, 554, 550), (338, 544, 547, 339), (339, 547, 548, 340), (393, 549, 546, 392), (542, 553, 545, 543), (392, 546, 545, 391), (326, 540, 541, 328), (393, 554, 549), (394, 554, 393), (550, 554, 394), (548, 555, 340), (550, 555, 548), (394, 555, 550), (548, 556, 550), (547, 556, 548), (549, 556, 547), (558, 309, 310, 557), (557, 310, 311, 559), (334, 561, 560, 332), (335, 562, 561, 334), (332, 560, 563, 379), (383, 564, 562, 335), (379, 563, 309, 558), (559, 311, 564, 383), (569, 568, 572, 571), (583, 578, 575, 582), (581, 577, 576, 580), (566, 569, 571, 565), (558, 565, 571, 379), (379, 571, 572, 332), (332, 572, 568, 334), (559, 567, 566, 557), (628, 599, 598, 627), (593, 590, 587, 592), (584, 579, 578, 583), (580, 576, 579, 584), (585, 574, 577, 581), (582, 575, 574, 585), (567, 582, 585, 566), (566, 585, 581, 569), (568, 580, 584, 573), (573, 584, 583, 570), (569, 581, 580, 568), (570, 583, 582, 567), (590, 591, 588, 589), (587, 590, 589, 586), (592, 587, 586, 596), (594, 591, 590, 593), (597, 607, 608, 595), (595, 608, 603, 588), (577, 597, 595, 576), (574, 596, 597, 577), (579, 594, 593, 578), (575, 592, 596, 574), (578, 593, 592, 575), (576, 595, 594, 579), (598, 602, 601), (627, 598, 601, 629), (629, 601, 600, 630), (630, 600, 599, 628), (599, 602, 598), (601, 602, 600), (600, 602, 599), (606, 620, 621, 607), (608, 612, 609, 603), (589, 604, 605, 586), (588, 603, 604, 589), (606, 633, 634, 605), (596, 606, 607, 597), (611, 615, 616, 612), (603, 609, 610, 604), (607, 611, 612, 608), (604, 610, 611, 607), (614, 617, 615), (610, 614, 615, 611), (612, 616, 613, 609), (609, 613, 614, 610), (616, 617, 613), (613, 617, 614), (615, 617, 616), (620, 624, 625, 621), (605, 619, 620, 606), (607, 621, 618, 604), (604, 618, 619, 605), (625, 626, 622), (619, 623, 624, 620), (621, 625, 622, 618), (618, 622, 623, 619), (622, 626, 623), (624, 626, 625), (623, 626, 624), (594, 630, 628, 591), (595, 629, 630, 594), (588, 627, 629, 595), (591, 628, 627, 588), (631, 635, 637, 633), (596, 631, 633, 606), (605, 634, 632, 586), (586, 632, 631, 596), (637, 639, 638), (633, 637, 638, 634), (634, 638, 636, 632), (632, 636, 635, 631), (638, 639, 636), (636, 639, 635), (635, 639, 637), (404, 641, 640, 401), (414, 642, 641, 404), (413, 643, 642, 414), (401, 640, 643, 413), (658, 468, 652, 644), (463, 464, 651, 650), (447, 462, 651, 649), (352, 412, 647, 646), (411, 447, 649, 648), (415, 643, 647, 648), (469, 468, 658, 657), (443, 477, 653, 655), (380, 443, 655, 657), (468, 352, 646, 652), (645, 644, 656, 400), (476, 478, 653, 654), (388, 551, 540, 326)])
_uv = me_vert.uv_layers.new(name='UVMap')
_uv.uv.foreach_set('vector', [0.06578, 0.9325, 0.06578, 0.9325, 0.06578, 0.9325, 0.06578, 0.9325, 0.06578, 0.9207, 0.06578, 0.9207, 0.06578, 0.9207, 0.06578, 0.9207, 0.3197, 0.9325, 0.3197, 0.9325, 0.3197, 0.9325, 0.3197, 0.9325, 0.06578, 0.9207, 0.06578, 0.9207, 0.06578, 0.9207, 0.06578, 0.9207, 0.06578, 0.9207, 0.06578, 0.9207, 0.06578, 0.9207, 0.06578, 0.9207, 0.06578, 0.9207, 0.06578, 0.9207, 0.06578, 0.9207, 0.3197, 0.9325, 0.3197, 0.9325, 0.3197, 0.9325, 0.3197, 0.9325, 0.06578, 0.9207, 0.06578, 0.9207, 0.06578, 0.9207, 0.06578, 0.9207, 0.06578, 0.9207, 0.06578, 0.9207, 0.06578, 0.9207, 0.06578, 0.9207, 0.06578, 0.9207, 0.06578, 0.9207, 0.06578, 0.9207, 0.06578, 0.9207, 0.06578, 0.9207, 0.06578, 0.9207, 0.06578, 0.9207, 0.06578, 0.9207, 0.06578, 0.9207, 0.06578, 0.9207, 0.06578, 0.9207, 0.06578, 0.9207, 0.06578, 0.9207, 0.06578, 0.9207, 0.06578, 0.9207, 0.06578, 0.9207, 0.06578, 0.9207, 0.06578, 0.9207, 0.06578, 0.9207, 0.06578, 0.9207, 0.06578, 0.9207, 0.06578, 0.9207, 0.06578, 0.9207, 0.06578, 0.9207, 0.4292, 0.6856, 0.4292, 0.6856, 0.4292, 0.6856, 0.4292, 0.6856, 0.06578, 0.9207, 0.06578, 0.9207, 0.06578, 0.9207, 0.06578, 0.9207, 0.06578, 0.9207, 0.06578, 0.9207, 0.06578, 0.9207, 0.06578, 0.9207, 0.06578, 0.9207, 0.06578, 0.9207, 0.06578, 0.9207, 0.06578, 0.9207, 0.06578, 0.9207, 0.06578, 0.9207, 0.06578, 0.9207, 0.06578, 0.9207, 0.06578, 0.9207, 0.06578, 0.9207, 0.06578, 0.9207, 0.06578, 0.9207, 0.06578, 0.9207, 0.06578, 0.9207, 0.06578, 0.9207, 0.06578, 0.9207, 0.06578, 0.9207, 0.06578, 0.9207, 0.06578, 0.9207, 0.06578, 0.9207, 0.06578, 0.9207, 0.06578, 0.9207, 0.06578, 0.9207, 0.06578, 0.9207, 0.06578, 0.9207, 0.06578, 0.9207, 0.06578, 0.9207, 0.06578, 0.9207, 0.06578, 0.9207, 0.06578, 0.9207, 0.06578, 0.9207, 0.06578, 0.9207, 0.06578, 0.9207, 0.06578, 0.9207, 0.06578, 0.9207, 0.06578, 0.9207, 0.06578, 0.9207, 0.06578, 0.9207, 0.06578, 0.9207, 0.06578, 0.9207, 0.06578, 0.9207, 0.06578, 0.9207, 0.06578, 0.9207, 0.06578, 0.9207, 0.06578, 0.9207, 0.06578, 0.9207, 0.06578, 0.9207, 0.06578, 0.9207, 0.06578, 0.9207, 0.06578, 0.9207, 0.06578, 0.9207, 0.06578, 0.9207, 0.06578, 0.9207, 0.06578, 0.9207, 0.06578, 0.9207, 0.06578, 0.9207, 0.06578, 0.9207, 0.06578, 0.9207, 0.06578, 0.9207, 0.06578, 0.9207, 0.4292, 0.6856, 0.4292, 0.6856, 0.4292, 0.6856, 0.4292, 0.6856, 0.4292, 0.6856, 0.4292, 0.6856, 0.4292, 0.6856, 0.06578, 0.9207, 0.06578, 0.9207, 0.06578, 0.9207, 0.06578, 0.9207, 0.07317, 0.9269, 0.07317, 0.9269, 0.07317, 0.9269, 0.07317, 0.9269, 0.06578, 0.9207, 0.06578, 0.9207, 0.06578, 0.9207, 0.06578, 0.9207, 0.4292, 0.6856, 0.4292, 0.6856, 0.4292, 0.6856, 0.4292, 0.6856, 0.06578, 0.9207, 0.06578, 0.9207, 0.06578, 0.9207, 0.06578, 0.9207, 0.06578, 0.9207, 0.06578, 0.9207, 0.06578, 0.9207, 0.06578, 0.9207, 0.06578, 0.9207, 0.06578, 0.9207, 0.06578, 0.9207, 0.06578, 0.9207, 0.33, 0.6825, 0.33, 0.6825, 0.33, 0.6825, 0.33, 0.6825, 0.06578, 0.9207, 0.06578, 0.9207, 0.06578, 0.9207, 0.06578, 0.9207, 0.06578, 0.9207, 0.06578, 0.9207, 0.06578, 0.9207, 0.06578, 0.9207, 0.06578, 0.9207, 0.06578, 0.9207, 0.06578, 0.9207, 0.06578, 0.9207, 0.06578, 0.9325, 0.06578, 0.9325, 0.06578, 0.9325, 0.06578, 0.9325, 0.299, 0.6825, 0.299, 0.6825, 0.299, 0.6825, 0.299, 0.6825, 0.06578, 0.9207, 0.06578, 0.9207, 0.06578, 0.9207, 0.06578, 0.9207, 0.06578, 0.9207, 0.06578, 0.9207, 0.06578, 0.9207, 0.06578, 0.9207, 0.9346, 0.9336, 0.9346, 0.9336, 0.9346, 0.9336, 0.9346, 0.9336, 0.06578, 0.9207, 0.06578, 0.9207, 0.06578, 0.9207, 0.06578, 0.9207, 0.06578, 0.9207, 0.06578, 0.9207, 0.06578, 0.9207, 0.06578, 0.9207, 0.06578, 0.9207, 0.06578, 0.9207, 0.06578, 0.9207, 0.06578, 0.9207, 0.4292, 0.6856, 0.4292, 0.6856, 0.4292, 0.6856, 0.4292, 0.6856, 0.06578, 0.9207, 0.06578, 0.9207, 0.06578, 0.9207, 0.06578, 0.9207, 0.06578, 0.9207, 0.06578, 0.9207, 0.06578, 0.9207, 0.06578, 0.9207, 0.06578, 0.9207, 0.06578, 0.9207, 0.06578, 0.9207, 0.06578, 0.9207, 0.06578, 0.9207, 0.06578, 0.9207, 0.06578, 0.9207, 0.06578, 0.9207, 0.06578, 0.9207, 0.06578, 0.9207, 0.06578, 0.9207, 0.06578, 0.9207, 0.4292, 0.6856, 0.4292, 0.6856, 0.4292, 0.6856, 0.4292, 0.6856, 0.06578, 0.9207, 0.06578, 0.9207, 0.06578, 0.9207, 0.06578, 0.9207, 0.06578, 0.9207, 0.06578, 0.9207, 0.06578, 0.9207, 0.06578, 0.9207, 0.06578, 0.9207, 0.06578, 0.9207, 0.06578, 0.9207, 0.06578, 0.9207, 0.06578, 0.9207, 0.06578, 0.9207, 0.06578, 0.9207, 0.06578, 0.9207, 0.06578, 0.9207, 0.06578, 0.9207, 0.06578, 0.9207, 0.06578, 0.9207, 0.06578, 0.9207, 0.06578, 0.9207, 0.06578, 0.9207, 0.06578, 0.9207, 0.4292, 0.6856, 0.4292, 0.6856, 0.4292, 0.6856, 0.4292, 0.6856, 0.06578, 0.9207, 0.06578, 0.9207, 0.06578, 0.9207, 0.06578, 0.9207, 0.06578, 0.9207, 0.06578, 0.9207, 0.06578, 0.9207, 0.06578, 0.9207, 0.06578, 0.9207, 0.06578, 0.9207, 0.06578, 0.9207, 0.06578, 0.9207, 0.06578, 0.9207, 0.06578, 0.9207, 0.06578, 0.9207, 0.06578, 0.9207, 0.06578, 0.9325, 0.06578, 0.9325, 0.06578, 0.9325, 0.06578, 0.9325, 0.06578, 0.9207, 0.06578, 0.9207, 0.06578, 0.9207, 0.06578, 0.9207, 0.06578, 0.9207, 0.06578, 0.9207, 0.06578, 0.9207, 0.06578, 0.9207, 0.06578, 0.9207, 0.06578, 0.9207, 0.06578, 0.9207, 0.06578, 0.9207, 0.06578, 0.9207, 0.06578, 0.9207, 0.06578, 0.9207, 0.06578, 0.9207, 0.4292, 0.6856, 0.4292, 0.6856, 0.4292, 0.6856, 0.4292, 0.6856, 0.06578, 0.9207, 0.06578, 0.9207, 0.06578, 0.9207, 0.06578, 0.9207, 0.206, 0.6887, 0.206, 0.6887, 0.206, 0.6887, 0.206, 0.6887, 0.299, 0.6825, 0.299, 0.6825, 0.299, 0.6825, 0.299, 0.6825, 0.06578, 0.9207, 0.06578, 0.9207, 0.06578, 0.9207, 0.06578, 0.9207, 0.4292, 0.6856, 0.4292, 0.6856, 0.4292, 0.6856, 0.4292, 0.6856, 0.06578, 0.9207, 0.06578, 0.9207, 0.06578, 0.9207, 0.06578, 0.9207, 0.06578, 0.9207, 0.06578, 0.9207, 0.06578, 0.9207, 0.06578, 0.9207, 0.06578, 0.9207, 0.06578, 0.9207, 0.06578, 0.9207, 0.06578, 0.9207, 0.06578, 0.9207, 0.06578, 0.9207, 0.06578, 0.9207, 0.06578, 0.9207, 0.06578, 0.9207, 0.06578, 0.9207, 0.06578, 0.9207, 0.06578, 0.9207, 0.06578, 0.9207, 0.06578, 0.9207, 0.06578, 0.9207, 0.06578, 0.9207, 0.06578, 0.9207, 0.06578, 0.9207, 0.06578, 0.9207, 0.06578, 0.9207, 0.06578, 0.9207, 0.06578, 0.9207, 0.06578, 0.9207, 0.06578, 0.9207, 0.06578, 0.9207, 0.06578, 0.9207, 0.06578, 0.9207, 0.06578, 0.9207, 0.06578, 0.9207, 0.3197, 0.9325, 0.3197, 0.9325, 0.3197, 0.9325, 0.3197, 0.9325, 0.06578, 0.9207, 0.06578, 0.9207, 0.06578, 0.9207, 0.06578, 0.9207, 0.06578, 0.9207, 0.06578, 0.9207, 0.06578, 0.9207, 0.06578, 0.9207, 0.06578, 0.9207, 0.06578, 0.9207, 0.06578, 0.9207, 0.06578, 0.9207, 0.06578, 0.9207, 0.06578, 0.9207, 0.06578, 0.9207, 0.06578, 0.9207, 0.06578, 0.9207, 0.06578, 0.9207, 0.06578, 0.9207, 0.06578, 0.9207, 0.06578, 0.9207, 0.206, 0.6887, 0.206, 0.6887, 0.206, 0.6887, 0.4292, 0.6856, 0.4292, 0.6856, 0.4292, 0.6856, 0.4292, 0.6856, 0.3021, 0.6887, 0.3021, 0.6887, 0.3021, 0.6887, 0.3021, 0.6887, 0.4292, 0.6856, 0.4292, 0.6856, 0.4292, 0.6856, 0.4292, 0.6856, 0.206, 0.6887, 0.206, 0.6887, 0.206, 0.6887, 0.206, 0.6887, 0.206, 0.6887, 0.206, 0.6887, 0.206, 0.6887, 0.206, 0.6887, 0.206, 0.6887, 0.206, 0.6887, 0.206, 0.6887, 0.206, 0.6887, 0.206, 0.6887, 0.206, 0.6887, 0.206, 0.6887, 0.206, 0.6887, 0.206, 0.6887, 0.206, 0.6887, 0.206, 0.6887, 0.33, 0.6825, 0.33, 0.6825, 0.33, 0.6825, 0.33, 0.6825, 0.299, 0.6825, 0.299, 0.6825, 0.299, 0.6825, 0.299, 0.6825, 0.3021, 0.6887, 0.3021, 0.6887, 0.3021, 0.6887, 0.3021, 0.6887, 0.299, 0.6825, 0.299, 0.6825, 0.299, 0.6825, 0.299, 0.6825, 0.299, 0.6825, 0.299, 0.6825, 0.299, 0.6825, 0.299, 0.6825, 0.3021, 0.6887, 0.3021, 0.6887, 0.3021, 0.6887, 0.3021, 0.6887, 0.4292, 0.6856, 0.4292, 0.6856, 0.4292, 0.6856, 0.4292, 0.6856, 0.3021, 0.6887, 0.3021, 0.6887, 0.3021, 0.6887, 0.3021, 0.6887, 0.206, 0.6887, 0.206, 0.6887, 0.206, 0.6887, 0.206, 0.6887, 0.299, 0.6825, 0.299, 0.6825, 0.299, 0.6825, 0.299, 0.6825, 0.206, 0.6887, 0.206, 0.6887, 0.206, 0.6887, 0.206, 0.6887, 0.206, 0.6887, 0.206, 0.6887, 0.206, 0.6887, 0.206, 0.6887, 0.206, 0.6887, 0.206, 0.6887, 0.206, 0.6887, 0.206, 0.6887, 0.206, 0.6887, 0.206, 0.6887, 0.206, 0.6887, 0.4292, 0.6856, 0.4292, 0.6856, 0.4292, 0.6856, 0.4292, 0.6856, 0.206, 0.6887, 0.206, 0.6887, 0.206, 0.6887, 0.206, 0.6887, 0.206, 0.6887, 0.206, 0.6887, 0.206, 0.6887, 0.206, 0.6887, 0.206, 0.6887, 0.206, 0.6887, 0.206, 0.6887, 0.206, 0.6887, 0.206, 0.6887, 0.206, 0.6887, 0.206, 0.6887, 0.206, 0.6887, 0.206, 0.6887, 0.206, 0.6887, 0.206, 0.6887, 0.206, 0.6887, 0.4292, 0.6856, 0.4292, 0.6856, 0.4292, 0.6856, 0.4292, 0.6856, 0.06578, 0.9207, 0.06578, 0.9207, 0.06578, 0.9207, 0.06578, 0.9207, 0.206, 0.6887, 0.206, 0.6887, 0.206, 0.6887, 0.05406, 0.9336, 0.05406, 0.9336, 0.05406, 0.9336, 0.206, 0.6887, 0.206, 0.6887, 0.206, 0.6887, 0.206, 0.6887, 0.206, 0.6887, 0.206, 0.6887, 0.206, 0.6887, 0.299, 0.6825, 0.299, 0.6825, 0.299, 0.6825, 0.299, 0.6825, 0.206, 0.6887, 0.206, 0.6887, 0.206, 0.6887, 0.206, 0.6887, 0.206, 0.6887, 0.206, 0.6887, 0.206, 0.6887, 0.206, 0.6887, 0.206, 0.6887, 0.206, 0.6887, 0.206, 0.6887, 0.206, 0.6887, 0.4292, 0.6856, 0.4292, 0.6856, 0.4292, 0.6856, 0.4292, 0.6856, 0.206, 0.6887, 0.206, 0.6887, 0.206, 0.6887, 0.206, 0.6887, 0.4292, 0.6856, 0.4292, 0.6856, 0.4292, 0.6856, 0.4292, 0.6856, 0.4292, 0.6856, 0.4292, 0.6856, 0.4292, 0.6856, 0.4292, 0.6856, 0.4292, 0.6856, 0.4292, 0.6856, 0.4292, 0.6856, 0.4292, 0.6856, 0.4292, 0.6856, 0.4292, 0.6856, 0.4292, 0.6856, 0.4292, 0.6856, 0.4292, 0.6856, 0.4292, 0.6856, 0.4292, 0.6856, 0.4292, 0.6856, 0.4292, 0.6856, 0.4292, 0.6856, 0.4292, 0.6856, 0.4292, 0.6856, 0.4292, 0.6856, 0.4292, 0.6856, 0.4292, 0.6856, 0.4292, 0.6856, 0.299, 0.6825, 0.299, 0.6825, 0.299, 0.6825, 0.299, 0.6825, 0.4292, 0.6856, 0.4292, 0.6856, 0.4292, 0.6856, 0.4292, 0.6856, 0.4292, 0.6856, 0.4292, 0.6856, 0.4292, 0.6856, 0.4292, 0.6856, 0.4292, 0.6856, 0.4292, 0.6856, 0.4292, 0.6856, 0.4292, 0.6856, 0.4385, 0.6887, 0.4385, 0.6887, 0.4385, 0.6887, 0.4385, 0.6887, 0.4292, 0.6856, 0.4292, 0.6856, 0.4292, 0.6856, 0.4292, 0.6856, 0.4292, 0.6856, 0.4292, 0.6856, 0.4292, 0.6856, 0.4292, 0.6856, 0.4292, 0.6856, 0.4292, 0.6856, 0.4292, 0.6856, 0.4292, 0.6856, 0.4292, 0.6856, 0.4292, 0.6856, 0.4292, 0.6856, 0.4292, 0.6856, 0.4292, 0.6856, 0.4292, 0.6856, 0.4292, 0.6856, 0.4292, 0.6856, 0.4292, 0.6856, 0.4292, 0.6856, 0.299, 0.6825, 0.299, 0.6825, 0.299, 0.6825, 0.299, 0.6825, 0.4261, 0.6856, 0.4261, 0.6856, 0.4261, 0.6856, 0.4261, 0.6856, 0.33, 0.6825, 0.33, 0.6825, 0.33, 0.6825, 0.33, 0.6825, 0.4292, 0.6856, 0.4292, 0.6856, 0.4292, 0.6856, 0.4292, 0.6856, 0.4292, 0.6856, 0.4292, 0.6856, 0.4292, 0.6856, 0.4292, 0.6856, 0.4292, 0.6856, 0.4292, 0.6856, 0.4292, 0.6856, 0.4292, 0.6856, 0.4292, 0.6856, 0.4292, 0.6856, 0.4292, 0.6856, 0.4292, 0.6856, 0.4292, 0.6856, 0.4292, 0.6856, 0.4292, 0.6856, 0.4292, 0.6856, 0.4292, 0.6856, 0.4292, 0.6856, 0.4292, 0.6856, 0.4292, 0.6856, 0.4292, 0.6856, 0.4292, 0.6856, 0.4292, 0.6856, 0.4292, 0.6856, 0.4292, 0.6856, 0.4292, 0.6856, 0.4292, 0.6856, 0.4292, 0.6856, 0.4292, 0.6856, 0.4292, 0.6856, 0.4292, 0.6856, 0.4292, 0.6856, 0.4292, 0.6856, 0.4292, 0.6856, 0.4292, 0.6856, 0.4292, 0.6856, 0.4292, 0.6856, 0.4292, 0.6856, 0.4292, 0.6856, 0.4292, 0.6856, 0.4292, 0.6856, 0.4292, 0.6856, 0.4292, 0.6856, 0.4292, 0.6856, 0.4292, 0.6856, 0.4292, 0.6856, 0.4292, 0.6856, 0.4292, 0.6856, 0.4292, 0.6856, 0.4292, 0.6856, 0.4292, 0.6856, 0.4292, 0.6856, 0.4292, 0.6856, 0.4292, 0.6856, 0.4292, 0.6856, 0.4292, 0.6856, 0.4292, 0.6856, 0.4292, 0.6856, 0.4292, 0.6856, 0.4292, 0.6856, 0.4292, 0.6856, 0.4292, 0.6856, 0.4292, 0.6856, 0.4292, 0.6856, 0.4292, 0.6856, 0.4292, 0.6856, 0.4292, 0.6856, 0.4292, 0.6856, 0.4292, 0.6856, 0.4292, 0.6856, 0.4292, 0.6856, 0.4292, 0.6856, 0.4292, 0.6856, 0.4292, 0.6856, 0.4292, 0.6856, 0.4292, 0.6856, 0.4292, 0.6856, 0.4292, 0.6856, 0.4292, 0.6856, 0.4292, 0.6856, 0.4292, 0.6856, 0.4292, 0.6856, 0.4292, 0.6856, 0.4292, 0.6856, 0.4292, 0.6856, 0.4292, 0.6856, 0.4292, 0.6856, 0.4292, 0.6856, 0.4292, 0.6856, 0.4292, 0.6856, 0.6908, 0.6707, 0.6908, 0.6707, 0.6908, 0.6707, 0.1947, 0.9325, 0.1947, 0.9325, 0.1947, 0.9325, 0.1947, 0.9325, 0.7025, 0.6903, 0.7025, 0.6903, 0.7025, 0.6903, 0.7025, 0.6903, 0.06578, 0.9207, 0.06578, 0.9207, 0.06578, 0.9207, 0.06578, 0.9207, 0.06578, 0.9207, 0.06578, 0.9207, 0.06578, 0.9207, 0.06578, 0.9207, 0.06578, 0.9207, 0.06578, 0.9207, 0.06578, 0.9207, 0.06578, 0.9207, 0.7025, 0.6903, 0.7025, 0.6903, 0.7025, 0.6903, 0.7025, 0.6903, 0.7025, 0.6903, 0.7025, 0.6903, 0.7025, 0.6903, 0.7025, 0.6903, 0.7025, 0.6903, 0.7025, 0.6903, 0.7025, 0.6903, 0.7025, 0.6903, 0.05406, 0.9336, 0.05406, 0.9336, 0.05406, 0.9336, 0.7025, 0.6903, 0.7025, 0.6903, 0.7025, 0.6903, 0.8236, 0.9364, 0.8236, 0.9364, 0.8236, 0.9364, 0.8236, 0.9364, 0.8236, 0.9364, 0.8236, 0.9364, 0.8236, 0.9364, 0.8236, 0.9364, 0.8236, 0.9364, 0.8236, 0.9364, 0.8236, 0.9364, 0.7025, 0.6903, 0.7025, 0.6903, 0.7025, 0.6903, 0.7025, 0.6903, 0.7025, 0.6903, 0.7025, 0.6903, 0.7025, 0.6903, 0.8236, 0.9364, 0.8236, 0.9364, 0.8236, 0.9364, 0.7025, 0.6903, 0.7025, 0.6903, 0.7025, 0.6903, 0.7025, 0.6903, 0.7025, 0.6903, 0.7025, 0.6903, 0.7025, 0.6903, 0.7025, 0.6903, 0.8236, 0.9364, 0.8236, 0.9364, 0.8236, 0.9364, 0.8236, 0.9364, 0.7025, 0.6903, 0.7025, 0.6903, 0.7025, 0.6903, 0.7025, 0.6903, 0.7025, 0.6903, 0.7025, 0.6903, 0.7025, 0.6903, 0.7025, 0.6903, 0.7025, 0.6903, 0.7025, 0.6903, 0.7025, 0.6903, 0.7025, 0.6903, 0.7025, 0.6903, 0.7025, 0.6903, 0.7025, 0.6903, 0.7025, 0.6903, 0.7025, 0.6903, 0.7025, 0.6903, 0.7025, 0.6903, 0.7025, 0.6903, 0.7025, 0.6903, 0.8236, 0.9364, 0.8236, 0.9364, 0.8236, 0.9364, 0.8236, 0.9364, 0.8236, 0.9364, 0.8236, 0.9364, 0.8236, 0.9364, 0.683, 0.6981, 0.683, 0.6981, 0.683, 0.6981, 0.683, 0.6981, 0.7025, 0.6903, 0.7025, 0.6903, 0.7025, 0.6903, 0.7025, 0.6903, 0.7025, 0.6903, 0.7025, 0.6903, 0.7025, 0.6903, 0.8236, 0.9364, 0.8236, 0.9364, 0.8236, 0.9364, 0.6908, 0.6707, 0.6908, 0.6707, 0.6908, 0.6707, 0.7025, 0.6903, 0.7025, 0.6903, 0.7025, 0.6903, 0.7025, 0.6903, 0.7025, 0.6903, 0.7025, 0.6903, 0.7025, 0.6903, 0.6908, 0.6707, 0.6908, 0.6707, 0.6908, 0.6707, 0.8236, 0.9364, 0.8236, 0.9364, 0.8236, 0.9364, 0.7025, 0.6903, 0.7025, 0.6903, 0.7025, 0.6903, 0.683, 0.6981, 0.683, 0.6981, 0.683, 0.6981, 0.6908, 0.6707, 0.6908, 0.6707, 0.6908, 0.6707, 0.683, 0.6981, 0.683, 0.6981, 0.683, 0.6981, 0.7025, 0.6903, 0.7025, 0.6903, 0.7025, 0.6903, 0.7025, 0.6903, 0.7025, 0.6903, 0.7025, 0.6903, 0.7025, 0.6903, 0.6908, 0.6707, 0.6908, 0.6707, 0.6908, 0.6707, 0.8236, 0.9364, 0.8236, 0.9364, 0.8236, 0.9364, 0.6908, 0.6707, 0.6908, 0.6707, 0.6908, 0.6707, 0.683, 0.6981, 0.683, 0.6981, 0.683, 0.6981, 0.683, 0.6981, 0.683, 0.6981, 0.683, 0.6981, 0.683, 0.6981, 0.683, 0.6981, 0.683, 0.6981, 0.06578, 0.9207, 0.06578, 0.9207, 0.06578, 0.9207, 0.06578, 0.9207, 0.06578, 0.9207, 0.06578, 0.9207, 0.06578, 0.9207, 0.06578, 0.9207, 0.06578, 0.9207, 0.06578, 0.9207, 0.06578, 0.9207, 0.06578, 0.9207, 0.06578, 0.9207, 0.06578, 0.9207, 0.06578, 0.9207, 0.06578, 0.9207, 0.3197, 0.9325, 0.3197, 0.9325, 0.3197, 0.9325, 0.06578, 0.9207, 0.06578, 0.9207, 0.06578, 0.9207, 0.06578, 0.9207, 0.06578, 0.9207, 0.06578, 0.9207, 0.06578, 0.9207, 0.06578, 0.9207, 0.3197, 0.9325, 0.3197, 0.9325, 0.3197, 0.9325, 0.06578, 0.9207, 0.06578, 0.9207, 0.06578, 0.9207, 0.06578, 0.9207, 0.06578, 0.9207, 0.06578, 0.9207, 0.06578, 0.9207, 0.06578, 0.9207, 0.3197, 0.9325, 0.3197, 0.9325, 0.3197, 0.9325, 0.3197, 0.9325, 0.06578, 0.9207, 0.06578, 0.9207, 0.06578, 0.9207, 0.06578, 0.9207, 0.3197, 0.9325, 0.3197, 0.9325, 0.3197, 0.9325, 0.3197, 0.9325, 0.06578, 0.9207, 0.06578, 0.9207, 0.06578, 0.9207, 0.06578, 0.9207, 0.3197, 0.9325, 0.3197, 0.9325, 0.3197, 0.9325, 0.3197, 0.9325, 0.3197, 0.9325, 0.3197, 0.9325, 0.3197, 0.9325, 0.3197, 0.9325, 0.3197, 0.9325, 0.06578, 0.9207, 0.06578, 0.9207, 0.06578, 0.9207, 0.06578, 0.9207, 0.06578, 0.9207, 0.06578, 0.9207, 0.06578, 0.9207, 0.06578, 0.9207, 0.06578, 0.9207, 0.06578, 0.9207, 0.06578, 0.9207, 0.06578, 0.9207, 0.06578, 0.9207, 0.06578, 0.9207, 0.06578, 0.9207, 0.06578, 0.9207, 0.06578, 0.9207, 0.06578, 0.9207, 0.06578, 0.9207, 0.06578, 0.9207, 0.06578, 0.9207, 0.06578, 0.9207, 0.06578, 0.9207, 0.06578, 0.9207, 0.06578, 0.9207, 0.06578, 0.9207, 0.06578, 0.9207, 0.06578, 0.9207, 0.06578, 0.9207, 0.06578, 0.9207, 0.06578, 0.9207, 0.06578, 0.9207, 0.06578, 0.9207, 0.06578, 0.9207, 0.06578, 0.9207, 0.06578, 0.9207, 0.06578, 0.9207, 0.06578, 0.9207, 0.06578, 0.9207, 0.06578, 0.9207, 0.06578, 0.9207, 0.06578, 0.9207, 0.06578, 0.9207, 0.06578, 0.9207, 0.06578, 0.9207, 0.06578, 0.9207, 0.06578, 0.9207, 0.06578, 0.9207, 0.06578, 0.9207, 0.06578, 0.9207, 0.06578, 0.9207, 0.06578, 0.9207, 0.06578, 0.9207, 0.06578, 0.9207, 0.1869, 0.6786, 0.1869, 0.6786, 0.1869, 0.6786, 0.1869, 0.6786, 0.1869, 0.6786, 0.1869, 0.6786, 0.1869, 0.6786, 0.1869, 0.6786, 0.06578, 0.9207, 0.06578, 0.9207, 0.06578, 0.9207, 0.06578, 0.9207, 0.06578, 0.9207, 0.06578, 0.9207, 0.06578, 0.9207, 0.06578, 0.9207, 0.06578, 0.9207, 0.06578, 0.9207, 0.06578, 0.9207, 0.06578, 0.9207, 0.06578, 0.9207, 0.06578, 0.9207, 0.06578, 0.9207, 0.06578, 0.9207, 0.06578, 0.9207, 0.06578, 0.9207, 0.06578, 0.9207, 0.06578, 0.9207, 0.2025, 0.6746, 0.2025, 0.6746, 0.2025, 0.6746, 0.2025, 0.6746, 0.1869, 0.6786, 0.1869, 0.6786, 0.1869, 0.6786, 0.1869, 0.6786, 0.1869, 0.6786, 0.1869, 0.6786, 0.1869, 0.6786, 0.1869, 0.6786, 0.1869, 0.6786, 0.1869, 0.6786, 0.1869, 0.6786, 0.1869, 0.6786, 0.1869, 0.6786, 0.1869, 0.6786, 0.1869, 0.6786, 0.1869, 0.6786, 0.1869, 0.6786, 0.1869, 0.6786, 0.1869, 0.6786, 0.1869, 0.6786, 0.1869, 0.6786, 0.1869, 0.6786, 0.1869, 0.6786, 0.1869, 0.6786, 0.1869, 0.6786, 0.1869, 0.6786, 0.1869, 0.6786, 0.1869, 0.6786, 0.1869, 0.6786, 0.1869, 0.6786, 0.1869, 0.6786, 0.1869, 0.6786, 0.1869, 0.6786, 0.1869, 0.6786, 0.1869, 0.6786, 0.1869, 0.6786, 0.1869, 0.6786, 0.1869, 0.6786, 0.1869, 0.6786, 0.1869, 0.6786, 0.1869, 0.6786, 0.1869, 0.6786, 0.1869, 0.6786, 0.1869, 0.6786, 0.1869, 0.6786, 0.1869, 0.6786, 0.1869, 0.6786, 0.1869, 0.6786, 0.1869, 0.6786, 0.1869, 0.6786, 0.1869, 0.6786, 0.1869, 0.6786, 0.1869, 0.6786, 0.1869, 0.6786, 0.1869, 0.6786, 0.1869, 0.6786, 0.1869, 0.6786, 0.1869, 0.6786, 0.1869, 0.6786, 0.1869, 0.6786, 0.1869, 0.6786, 0.1869, 0.6786, 0.1869, 0.6786, 0.1869, 0.6786, 0.1869, 0.6786, 0.1869, 0.6786, 0.1869, 0.6786, 0.1869, 0.6786, 0.1869, 0.6786, 0.1869, 0.6786, 0.1869, 0.6786, 0.1869, 0.6786, 0.1869, 0.6786, 0.1869, 0.6786, 0.1869, 0.6786, 0.1869, 0.6786, 0.1869, 0.6786, 0.1869, 0.6786, 0.1869, 0.6786, 0.1869, 0.6786, 0.1869, 0.6786, 0.1869, 0.6786, 0.1869, 0.6786, 0.1869, 0.6786, 0.1869, 0.6786, 0.1869, 0.6786, 0.1869, 0.6786, 0.1869, 0.6786, 0.1869, 0.6786, 0.1869, 0.6786, 0.1869, 0.6786, 0.1869, 0.6786, 0.5736, 0.534, 0.5736, 0.534, 0.5736, 0.534, 0.1869, 0.6786, 0.1869, 0.6786, 0.1869, 0.6786, 0.1869, 0.6786, 0.1869, 0.6786, 0.1869, 0.6786, 0.1869, 0.6786, 0.1869, 0.6786, 0.1869, 0.6786, 0.1869, 0.6786, 0.1869, 0.6786, 0.1869, 0.6786, 0.5736, 0.534, 0.5736, 0.534, 0.5736, 0.534, 0.5736, 0.534, 0.5736, 0.534, 0.5736, 0.534, 0.5736, 0.534, 0.5736, 0.534, 0.5736, 0.534, 0.1869, 0.6786, 0.1869, 0.6786, 0.1869, 0.6786, 0.1869, 0.6786, 0.1869, 0.6786, 0.1869, 0.6786, 0.1869, 0.6786, 0.1869, 0.6786, 0.1869, 0.6786, 0.1869, 0.6786, 0.1869, 0.6786, 0.1869, 0.6786, 0.1869, 0.6786, 0.1869, 0.6786, 0.1869, 0.6786, 0.1869, 0.6786, 0.1869, 0.6786, 0.1869, 0.6786, 0.1869, 0.6786, 0.1869, 0.6786, 0.1869, 0.6786, 0.1869, 0.6786, 0.1869, 0.6786, 0.1869, 0.6786, 0.5736, 0.534, 0.5736, 0.534, 0.5736, 0.534, 0.5736, 0.534, 0.1869, 0.6786, 0.1869, 0.6786, 0.1869, 0.6786, 0.1869, 0.6786, 0.1869, 0.6786, 0.1869, 0.6786, 0.1869, 0.6786, 0.1869, 0.6786, 0.1869, 0.6786, 0.1869, 0.6786, 0.1869, 0.6786, 0.1869, 0.6786, 0.5736, 0.534, 0.5736, 0.534, 0.5736, 0.534, 0.5736, 0.534, 0.5736, 0.534, 0.5736, 0.534, 0.5736, 0.534, 0.5736, 0.534, 0.5736, 0.534, 0.5736, 0.534, 0.5736, 0.534, 0.5736, 0.534, 0.5736, 0.534, 0.5736, 0.534, 0.5736, 0.534, 0.5736, 0.534, 0.5736, 0.534, 0.5736, 0.534, 0.5736, 0.534, 0.5736, 0.534, 0.5736, 0.534, 0.5736, 0.534, 0.5736, 0.534, 0.5736, 0.534, 0.5736, 0.534, 0.5736, 0.534, 0.5736, 0.534, 0.5736, 0.534, 0.1869, 0.6786, 0.1869, 0.6786, 0.1869, 0.6786, 0.1869, 0.6786, 0.1869, 0.6786, 0.1869, 0.6786, 0.1869, 0.6786, 0.1869, 0.6786, 0.1869, 0.6786, 0.1869, 0.6786, 0.1869, 0.6786, 0.1869, 0.6786, 0.5736, 0.534, 0.5736, 0.534, 0.5736, 0.534, 0.5775, 0.5653, 0.5775, 0.5653, 0.5775, 0.5653, 0.5775, 0.5653, 0.5736, 0.534, 0.5736, 0.534, 0.5736, 0.534, 0.5736, 0.534, 0.5736, 0.534, 0.5736, 0.534, 0.5736, 0.534, 0.5736, 0.534, 0.5736, 0.534, 0.5736, 0.534, 0.5736, 0.534, 0.5736, 0.534, 0.5736, 0.534, 0.5736, 0.534, 0.5736, 0.534, 0.5736, 0.534, 0.5736, 0.534, 0.1869, 0.6786, 0.1869, 0.6786, 0.1869, 0.6786, 0.1869, 0.6786, 0.1869, 0.6786, 0.1869, 0.6786, 0.1869, 0.6786, 0.1869, 0.6786, 0.1869, 0.6786, 0.1869, 0.6786, 0.1869, 0.6786, 0.1869, 0.6786, 0.1869, 0.6786, 0.1869, 0.6786, 0.1869, 0.6786, 0.1869, 0.6786, 0.1869, 0.6786, 0.1869, 0.6786, 0.1869, 0.6786, 0.1869, 0.6786, 0.1869, 0.6786, 0.1869, 0.6786, 0.1869, 0.6786, 0.1869, 0.6786, 0.1869, 0.6786, 0.1869, 0.6786, 0.1869, 0.6786, 0.1869, 0.6786, 0.1869, 0.6786, 0.1869, 0.6786, 0.1869, 0.6786, 0.1869, 0.6786, 0.5736, 0.534, 0.5736, 0.534, 0.5736, 0.534, 0.1869, 0.6786, 0.1869, 0.6786, 0.1869, 0.6786, 0.1869, 0.6786, 0.1869, 0.6786, 0.1869, 0.6786, 0.1869, 0.6786, 0.1869, 0.6786, 0.1869, 0.6786, 0.1869, 0.6786, 0.1869, 0.6786, 0.1869, 0.6786, 0.5736, 0.534, 0.5736, 0.534, 0.5736, 0.534, 0.5736, 0.534, 0.5736, 0.534, 0.5736, 0.534, 0.5736, 0.534, 0.5736, 0.534, 0.5736, 0.534, 0.4292, 0.698, 0.4292, 0.698, 0.4292, 0.698, 0.4292, 0.698, 0.3021, 0.698, 0.3021, 0.698, 0.3021, 0.698, 0.3021, 0.698, 0.3021, 0.698, 0.3021, 0.698, 0.3021, 0.698, 0.3021, 0.698, 0.4292, 0.698, 0.4292, 0.698, 0.4292, 0.698, 0.4292, 0.698, 0.4261, 0.6856, 0.4261, 0.6856, 0.4261, 0.6856, 0.4269, 0.6856, 0.4292, 0.6856, 0.4292, 0.6856, 0.4292, 0.6856, 0.4292, 0.6856, 0.3021, 0.6887, 0.3021, 0.6887, 0.3021, 0.6887, 0.3021, 0.6887, 0.299, 0.6825, 0.299, 0.6825, 0.299, 0.6825, 0.299, 0.6825, 0.33, 0.6825, 0.33, 0.6825, 0.33, 0.6825, 0.33, 0.6825, 0.3362, 0.6794, 0.3362, 0.6794, 0.3362, 0.6794, 0.337, 0.6794, 0.4292, 0.6856, 0.4292, 0.6856, 0.4292, 0.6856, 0.4292, 0.6856, 0.299, 0.6825, 0.299, 0.6825, 0.299, 0.6825, 0.299, 0.6825, 0.4269, 0.6856, 0.4292, 0.6856, 0.4292, 0.6856, 0.4292, 0.6856, 0.06578, 0.9325, 0.06578, 0.9325, 0.06578, 0.9325, 0.06578, 0.9325, 0.4292, 0.6856, 0.4292, 0.6856, 0.4292, 0.6856, 0.4292, 0.6856, 0.06578, 0.9207, 0.06578, 0.9207, 0.06578, 0.9207, 0.06578, 0.9207, 0.06578, 0.9325, 0.06578, 0.9325, 0.06578, 0.9325, 0.06578, 0.9325, 0.06578, 0.9207, 0.06578, 0.9207, 0.06578, 0.9207, 0.06578, 0.9207, 0.3197, 0.9325, 0.3197, 0.9325, 0.3197, 0.9325, 0.3197, 0.9325, 0.06578, 0.9207, 0.06578, 0.9207, 0.06578, 0.9207, 0.06578, 0.9207, 0.06578, 0.9207, 0.06578, 0.9207, 0.06578, 0.9207, 0.06578, 0.9207, 0.06578, 0.9207, 0.06578, 0.9207, 0.06578, 0.9207, 0.3197, 0.9325, 0.3197, 0.9325, 0.3197, 0.9325, 0.3197, 0.9325, 0.06578, 0.9207, 0.06578, 0.9207, 0.06578, 0.9207, 0.06578, 0.9207, 0.06578, 0.9207, 0.06578, 0.9207, 0.06578, 0.9207, 0.06578, 0.9207, 0.06578, 0.9207, 0.06578, 0.9207, 0.06578, 0.9207, 0.06578, 0.9207, 0.06578, 0.9207, 0.06578, 0.9207, 0.06578, 0.9207, 0.06578, 0.9207, 0.06578, 0.9207, 0.06578, 0.9207, 0.06578, 0.9207, 0.06578, 0.9207, 0.06578, 0.9207, 0.06578, 0.9207, 0.06578, 0.9207, 0.06578, 0.9207, 0.06578, 0.9207, 0.06578, 0.9207, 0.06578, 0.9207, 0.06578, 0.9207, 0.06578, 0.9207, 0.06578, 0.9207, 0.06578, 0.9207, 0.06578, 0.9207, 0.4292, 0.6856, 0.4292, 0.6856, 0.4292, 0.6856, 0.4292, 0.6856, 0.06578, 0.9207, 0.06578, 0.9207, 0.06578, 0.9207, 0.06578, 0.9207, 0.06578, 0.9207, 0.06578, 0.9207, 0.06578, 0.9207, 0.06578, 0.9207, 0.06578, 0.9207, 0.06578, 0.9207, 0.06578, 0.9207, 0.06578, 0.9207, 0.06578, 0.9207, 0.06578, 0.9207, 0.06578, 0.9207, 0.06578, 0.9207, 0.06578, 0.9207, 0.06578, 0.9207, 0.06578, 0.9207, 0.06578, 0.9207, 0.06578, 0.9207, 0.06578, 0.9207, 0.06578, 0.9207, 0.06578, 0.9207, 0.06578, 0.9207, 0.06578, 0.9207, 0.06578, 0.9207, 0.06578, 0.9207, 0.06578, 0.9207, 0.06578, 0.9207, 0.06578, 0.9207, 0.06578, 0.9207, 0.06578, 0.9207, 0.06578, 0.9207, 0.06578, 0.9207, 0.06578, 0.9207, 0.06578, 0.9207, 0.06578, 0.9207, 0.06578, 0.9207, 0.06578, 0.9207, 0.06578, 0.9207, 0.06578, 0.9207, 0.06578, 0.9207, 0.06578, 0.9207, 0.06578, 0.9207, 0.06578, 0.9207, 0.06578, 0.9207, 0.06578, 0.9207, 0.06578, 0.9207, 0.06578, 0.9207, 0.06578, 0.9207, 0.06578, 0.9207, 0.06578, 0.9207, 0.06578, 0.9207, 0.06578, 0.9207, 0.06578, 0.9207, 0.06578, 0.9207, 0.06578, 0.9207, 0.06578, 0.9207, 0.06578, 0.9207, 0.06578, 0.9207, 0.06578, 0.9207, 0.06578, 0.9207, 0.06578, 0.9207, 0.06578, 0.9207, 0.06578, 0.9207, 0.06578, 0.9207, 0.06578, 0.9207, 0.4292, 0.6856, 0.4292, 0.6856, 0.4292, 0.6856, 0.4292, 0.6856, 0.4292, 0.6856, 0.4292, 0.6856, 0.4292, 0.6856, 0.06578, 0.9207, 0.06578, 0.9207, 0.06578, 0.9207, 0.06578, 0.9207, 0.07317, 0.9269, 0.07317, 0.9269, 0.07317, 0.9269, 0.07317, 0.9269, 0.06578, 0.9207, 0.06578, 0.9207, 0.06578, 0.9207, 0.06578, 0.9207, 0.4292, 0.6856, 0.4292, 0.6856, 0.4292, 0.6856, 0.4292, 0.6856, 0.06578, 0.9207, 0.06578, 0.9207, 0.06578, 0.9207, 0.06578, 0.9207, 0.06578, 0.9207, 0.06578, 0.9207, 0.06578, 0.9207, 0.06578, 0.9207, 0.06578, 0.9207, 0.06578, 0.9207, 0.06578, 0.9207, 0.06578, 0.9207, 0.33, 0.6825, 0.33, 0.6825, 0.33, 0.6825, 0.33, 0.6825, 0.06578, 0.9207, 0.06578, 0.9207, 0.06578, 0.9207, 0.06578, 0.9207, 0.06578, 0.9207, 0.06578, 0.9207, 0.06578, 0.9207, 0.06578, 0.9207, 0.06578, 0.9207, 0.06578, 0.9207, 0.06578, 0.9207, 0.06578, 0.9207, 0.06578, 0.9325, 0.06578, 0.9325, 0.06578, 0.9325, 0.06578, 0.9325, 0.299, 0.6825, 0.299, 0.6825, 0.299, 0.6825, 0.299, 0.6825, 0.06578, 0.9207, 0.06578, 0.9207, 0.06578, 0.9207, 0.06578, 0.9207, 0.06578, 0.9207, 0.06578, 0.9207, 0.06578, 0.9207, 0.06578, 0.9207, 0.9346, 0.9336, 0.9346, 0.9336, 0.9346, 0.9336, 0.9346, 0.9336, 0.06578, 0.9207, 0.06578, 0.9207, 0.06578, 0.9207, 0.06578, 0.9207, 0.06578, 0.9207, 0.06578, 0.9207, 0.06578, 0.9207, 0.06578, 0.9207, 0.06578, 0.9207, 0.06578, 0.9207, 0.06578, 0.9207, 0.06578, 0.9207, 0.4292, 0.6856, 0.4292, 0.6856, 0.4292, 0.6856, 0.4292, 0.6856, 0.06578, 0.9207, 0.06578, 0.9207, 0.06578, 0.9207, 0.06578, 0.9207, 0.06578, 0.9207, 0.06578, 0.9207, 0.06578, 0.9207, 0.06578, 0.9207, 0.06578, 0.9207, 0.06578, 0.9207, 0.06578, 0.9207, 0.06578, 0.9207, 0.06578, 0.9207, 0.06578, 0.9207, 0.06578, 0.9207, 0.06578, 0.9207, 0.06578, 0.9207, 0.06578, 0.9207, 0.06578, 0.9207, 0.06578, 0.9207, 0.4292, 0.6856, 0.4292, 0.6856, 0.4292, 0.6856, 0.4292, 0.6856, 0.06578, 0.9207, 0.06578, 0.9207, 0.06578, 0.9207, 0.06578, 0.9207, 0.06578, 0.9207, 0.06578, 0.9207, 0.06578, 0.9207, 0.06578, 0.9207, 0.06578, 0.9207, 0.06578, 0.9207, 0.06578, 0.9207, 0.06578, 0.9207, 0.06578, 0.9207, 0.06578, 0.9207, 0.06578, 0.9207, 0.06578, 0.9207, 0.06578, 0.9207, 0.06578, 0.9207, 0.06578, 0.9207, 0.06578, 0.9207, 0.06578, 0.9207, 0.06578, 0.9207, 0.06578, 0.9207, 0.06578, 0.9207, 0.4292, 0.6856, 0.4292, 0.6856, 0.4292, 0.6856, 0.4292, 0.6856, 0.06578, 0.9207, 0.06578, 0.9207, 0.06578, 0.9207, 0.06578, 0.9207, 0.06578, 0.9207, 0.06578, 0.9207, 0.06578, 0.9207, 0.06578, 0.9207, 0.06578, 0.9207, 0.06578, 0.9207, 0.06578, 0.9207, 0.06578, 0.9207, 0.06578, 0.9207, 0.06578, 0.9207, 0.06578, 0.9207, 0.06578, 0.9207, 0.06578, 0.9325, 0.06578, 0.9325, 0.06578, 0.9325, 0.06578, 0.9325, 0.06578, 0.9207, 0.06578, 0.9207, 0.06578, 0.9207, 0.06578, 0.9207, 0.06578, 0.9207, 0.06578, 0.9207, 0.06578, 0.9207, 0.06578, 0.9207, 0.06578, 0.9207, 0.06578, 0.9207, 0.06578, 0.9207, 0.06578, 0.9207, 0.06578, 0.9207, 0.06578, 0.9207, 0.06578, 0.9207, 0.06578, 0.9207, 0.4292, 0.6856, 0.4292, 0.6856, 0.4292, 0.6856, 0.4292, 0.6856, 0.06578, 0.9207, 0.06578, 0.9207, 0.06578, 0.9207, 0.06578, 0.9207, 0.206, 0.6887, 0.206, 0.6887, 0.206, 0.6887, 0.206, 0.6887, 0.299, 0.6825, 0.299, 0.6825, 0.299, 0.6825, 0.299, 0.6825, 0.06578, 0.9207, 0.06578, 0.9207, 0.06578, 0.9207, 0.06578, 0.9207, 0.4292, 0.6856, 0.4292, 0.6856, 0.4292, 0.6856, 0.4292, 0.6856, 0.06578, 0.9207, 0.06578, 0.9207, 0.06578, 0.9207, 0.06578, 0.9207, 0.06578, 0.9207, 0.06578, 0.9207, 0.06578, 0.9207, 0.06578, 0.9207, 0.06578, 0.9207, 0.06578, 0.9207, 0.06578, 0.9207, 0.06578, 0.9207, 0.06578, 0.9207, 0.06578, 0.9207, 0.06578, 0.9207, 0.06578, 0.9207, 0.06578, 0.9207, 0.06578, 0.9207, 0.06578, 0.9207, 0.06578, 0.9207, 0.06578, 0.9207, 0.06578, 0.9207, 0.06578, 0.9207, 0.06578, 0.9207, 0.06578, 0.9207, 0.06578, 0.9207, 0.06578, 0.9207, 0.06578, 0.9207, 0.06578, 0.9207, 0.06578, 0.9207, 0.06578, 0.9207, 0.06578, 0.9207, 0.06578, 0.9207, 0.06578, 0.9207, 0.06578, 0.9207, 0.06578, 0.9207, 0.06578, 0.9207, 0.3197, 0.9325, 0.3197, 0.9325, 0.3197, 0.9325, 0.3197, 0.9325, 0.06578, 0.9207, 0.06578, 0.9207, 0.06578, 0.9207, 0.06578, 0.9207, 0.06578, 0.9207, 0.06578, 0.9207, 0.06578, 0.9207, 0.06578, 0.9207, 0.06578, 0.9207, 0.06578, 0.9207, 0.06578, 0.9207, 0.06578, 0.9207, 0.06578, 0.9207, 0.06578, 0.9207, 0.06578, 0.9207, 0.06578, 0.9207, 0.06578, 0.9207, 0.06578, 0.9207, 0.06578, 0.9207, 0.06578, 0.9207, 0.06578, 0.9207, 0.206, 0.6887, 0.206, 0.6887, 0.206, 0.6887, 0.206, 0.6887, 0.4292, 0.6856, 0.4292, 0.6856, 0.4292, 0.6856, 0.4292, 0.6856, 0.3021, 0.6887, 0.3021, 0.6887, 0.3021, 0.6887, 0.3021, 0.6887, 0.4292, 0.6856, 0.4292, 0.6856, 0.4292, 0.6856, 0.4292, 0.6856, 0.206, 0.6887, 0.206, 0.6887, 0.206, 0.6887, 0.206, 0.6887, 0.206, 0.6887, 0.206, 0.6887, 0.206, 0.6887, 0.206, 0.6887, 0.206, 0.6887, 0.206, 0.6887, 0.206, 0.6887, 0.206, 0.6887, 0.206, 0.6887, 0.206, 0.6887, 0.206, 0.6887, 0.206, 0.6887, 0.206, 0.6887, 0.33, 0.6825, 0.33, 0.6825, 0.33, 0.6825, 0.33, 0.6825, 0.299, 0.6825, 0.299, 0.6825, 0.299, 0.6825, 0.299, 0.6825, 0.3021, 0.6887, 0.3021, 0.6887, 0.3021, 0.6887, 0.3021, 0.6887, 0.299, 0.6825, 0.299, 0.6825, 0.299, 0.6825, 0.299, 0.6825, 0.299, 0.6825, 0.299, 0.6825, 0.299, 0.6825, 0.299, 0.6825, 0.3021, 0.6887, 0.3021, 0.6887, 0.3021, 0.6887, 0.3021, 0.6887, 0.4292, 0.6856, 0.4292, 0.6856, 0.4292, 0.6856, 0.4292, 0.6856, 0.3021, 0.6887, 0.3021, 0.6887, 0.3021, 0.6887, 0.3021, 0.6887, 0.206, 0.6887, 0.206, 0.6887, 0.206, 0.6887, 0.206, 0.6887, 0.299, 0.6825, 0.299, 0.6825, 0.299, 0.6825, 0.299, 0.6825, 0.206, 0.6887, 0.206, 0.6887, 0.206, 0.6887, 0.206, 0.6887, 0.206, 0.6887, 0.206, 0.6887, 0.206, 0.6887, 0.206, 0.6887, 0.206, 0.6887, 0.206, 0.6887, 0.206, 0.6887, 0.206, 0.6887, 0.206, 0.6887, 0.206, 0.6887, 0.206, 0.6887, 0.4292, 0.6856, 0.4292, 0.6856, 0.4292, 0.6856, 0.4292, 0.6856, 0.206, 0.6887, 0.206, 0.6887, 0.206, 0.6887, 0.206, 0.6887, 0.206, 0.6887, 0.206, 0.6887, 0.206, 0.6887, 0.206, 0.6887, 0.206, 0.6887, 0.206, 0.6887, 0.206, 0.6887, 0.206, 0.6887, 0.206, 0.6887, 0.206, 0.6887, 0.206, 0.6887, 0.206, 0.6887, 0.206, 0.6887, 0.206, 0.6887, 0.206, 0.6887, 0.206, 0.6887, 0.4292, 0.6856, 0.4292, 0.6856, 0.4292, 0.6856, 0.4292, 0.6856, 0.06578, 0.9207, 0.06578, 0.9207, 0.06578, 0.9207, 0.06578, 0.9207, 0.1843, 0.6856, 0.1843, 0.6856, 0.1843, 0.6856, 0.206, 0.6887, 0.206, 0.6887, 0.206, 0.6887, 0.206, 0.6887, 0.206, 0.6887, 0.206, 0.6887, 0.206, 0.6887, 0.299, 0.6825, 0.299, 0.6825, 0.299, 0.6825, 0.299, 0.6825, 0.206, 0.6887, 0.206, 0.6887, 0.206, 0.6887, 0.206, 0.6887, 0.206, 0.6887, 0.206, 0.6887, 0.206, 0.6887, 0.206, 0.6887, 0.206, 0.6887, 0.206, 0.6887, 0.206, 0.6887, 0.206, 0.6887, 0.4292, 0.6856, 0.4292, 0.6856, 0.4292, 0.6856, 0.4292, 0.6856, 0.206, 0.6887, 0.206, 0.6887, 0.206, 0.6887, 0.206, 0.6887, 0.4292, 0.6856, 0.4292, 0.6856, 0.4292, 0.6856, 0.4292, 0.6856, 0.4292, 0.6856, 0.4292, 0.6856, 0.4292, 0.6856, 0.4292, 0.6856, 0.4292, 0.6856, 0.4292, 0.6856, 0.4292, 0.6856, 0.4292, 0.6856, 0.4292, 0.6856, 0.4292, 0.6856, 0.4292, 0.6856, 0.4292, 0.6856, 0.4292, 0.6856, 0.4292, 0.6856, 0.4292, 0.6856, 0.4292, 0.6856, 0.4292, 0.6856, 0.4292, 0.6856, 0.4292, 0.6856, 0.4292, 0.6856, 0.4292, 0.6856, 0.4292, 0.6856, 0.4292, 0.6856, 0.4292, 0.6856, 0.299, 0.6825, 0.299, 0.6825, 0.299, 0.6825, 0.299, 0.6825, 0.4292, 0.6856, 0.4292, 0.6856, 0.4292, 0.6856, 0.4292, 0.6856, 0.4292, 0.6856, 0.4292, 0.6856, 0.4292, 0.6856, 0.4292, 0.6856, 0.4292, 0.6856, 0.4292, 0.6856, 0.4292, 0.6856, 0.4292, 0.6856, 0.4385, 0.6887, 0.4385, 0.6887, 0.4385, 0.6887, 0.4385, 0.6887, 0.4292, 0.6856, 0.4292, 0.6856, 0.4292, 0.6856, 0.4292, 0.6856, 0.4292, 0.6856, 0.4292, 0.6856, 0.4292, 0.6856, 0.4292, 0.6856, 0.4292, 0.6856, 0.4292, 0.6856, 0.4292, 0.6856, 0.4292, 0.6856, 0.4292, 0.6856, 0.4292, 0.6856, 0.4292, 0.6856, 0.4292, 0.6856, 0.4292, 0.6856, 0.4292, 0.6856, 0.4292, 0.6856, 0.299, 0.6825, 0.299, 0.6825, 0.299, 0.6825, 0.299, 0.6825, 0.4261, 0.6856, 0.4261, 0.6856, 0.4261, 0.6856, 0.4261, 0.6856, 0.33, 0.6825, 0.33, 0.6825, 0.33, 0.6825, 0.33, 0.6825, 0.4292, 0.6856, 0.4292, 0.6856, 0.4292, 0.6856, 0.4292, 0.6856, 0.4292, 0.6856, 0.4292, 0.6856, 0.4292, 0.6856, 0.4292, 0.6856, 0.4292, 0.6856, 0.4292, 0.6856, 0.4292, 0.6856, 0.4292, 0.6856, 0.4292, 0.6856, 0.4292, 0.6856, 0.4292, 0.6856, 0.4292, 0.6856, 0.4292, 0.6856, 0.4292, 0.6856, 0.4292, 0.6856, 0.4292, 0.6856, 0.4292, 0.6856, 0.4292, 0.6856, 0.4292, 0.6856, 0.4292, 0.6856, 0.4292, 0.6856, 0.4292, 0.6856, 0.4292, 0.6856, 0.4292, 0.6856, 0.4292, 0.6856, 0.4292, 0.6856, 0.4292, 0.6856, 0.4292, 0.6856, 0.4292, 0.6856, 0.4292, 0.6856, 0.4292, 0.6856, 0.4292, 0.6856, 0.4292, 0.6856, 0.4292, 0.6856, 0.4292, 0.6856, 0.4292, 0.6856, 0.4292, 0.6856, 0.4292, 0.6856, 0.4292, 0.6856, 0.4292, 0.6856, 0.4292, 0.6856, 0.4292, 0.6856, 0.4292, 0.6856, 0.4292, 0.6856, 0.4292, 0.6856, 0.4292, 0.6856, 0.4292, 0.6856, 0.4292, 0.6856, 0.4292, 0.6856, 0.4292, 0.6856, 0.4292, 0.6856, 0.4292, 0.6856, 0.4292, 0.6856, 0.4292, 0.6856, 0.4292, 0.6856, 0.4292, 0.6856, 0.4292, 0.6856, 0.4292, 0.6856, 0.4292, 0.6856, 0.4292, 0.6856, 0.4292, 0.6856, 0.4292, 0.6856, 0.4292, 0.6856, 0.4292, 0.6856, 0.4292, 0.6856, 0.4292, 0.6856, 0.4292, 0.6856, 0.4292, 0.6856, 0.4292, 0.6856, 0.4292, 0.6856, 0.4292, 0.6856, 0.4292, 0.6856, 0.4292, 0.6856, 0.4292, 0.6856, 0.4292, 0.6856, 0.4292, 0.6856, 0.4292, 0.6856, 0.4292, 0.6856, 0.4292, 0.6856, 0.4292, 0.6856, 0.4292, 0.6856, 0.4292, 0.6856, 0.4292, 0.6856, 0.4292, 0.6856, 0.4292, 0.6856, 0.4292, 0.6856, 0.4292, 0.6856, 0.4292, 0.6856, 0.4292, 0.6856, 0.4292, 0.6856, 0.6908, 0.6707, 0.6908, 0.6707, 0.6908, 0.6707, 0.1947, 0.9325, 0.1947, 0.9325, 0.1947, 0.9325, 0.1947, 0.9325, 0.7025, 0.6903, 0.7025, 0.6903, 0.7025, 0.6903, 0.7025, 0.6903, 0.06578, 0.9207, 0.06578, 0.9207, 0.06578, 0.9207, 0.06578, 0.9207, 0.06578, 0.9207, 0.06578, 0.9207, 0.06578, 0.9207, 0.06578, 0.9207, 0.06578, 0.9207, 0.06578, 0.9207, 0.06578, 0.9207, 0.06578, 0.9207, 0.7025, 0.6903, 0.7025, 0.6903, 0.7025, 0.6903, 0.7025, 0.6903, 0.7025, 0.6903, 0.7025, 0.6903, 0.7025, 0.6903, 0.7025, 0.6903, 0.7025, 0.6903, 0.7025, 0.6903, 0.7025, 0.6903, 0.7025, 0.6903, 0.05406, 0.9336, 0.05406, 0.9336, 0.05406, 0.9336, 0.7025, 0.6903, 0.7025, 0.6903, 0.7025, 0.6903, 0.8236, 0.9364, 0.8236, 0.9364, 0.8236, 0.9364, 0.8236, 0.9364, 0.8236, 0.9364, 0.8236, 0.9364, 0.8236, 0.9364, 0.8236, 0.9364, 0.8236, 0.9364, 0.8236, 0.9364, 0.8236, 0.9364, 0.7025, 0.6903, 0.7025, 0.6903, 0.7025, 0.6903, 0.7025, 0.6903, 0.7025, 0.6903, 0.7025, 0.6903, 0.7025, 0.6903, 0.8236, 0.9364, 0.8236, 0.9364, 0.8236, 0.9364, 0.7025, 0.6903, 0.7025, 0.6903, 0.7025, 0.6903, 0.7025, 0.6903, 0.7025, 0.6903, 0.7025, 0.6903, 0.7025, 0.6903, 0.7025, 0.6903, 0.8236, 0.9364, 0.8236, 0.9364, 0.8236, 0.9364, 0.8236, 0.9364, 0.7025, 0.6903, 0.7025, 0.6903, 0.7025, 0.6903, 0.7025, 0.6903, 0.7025, 0.6903, 0.7025, 0.6903, 0.7025, 0.6903, 0.7025, 0.6903, 0.7025, 0.6903, 0.7025, 0.6903, 0.7025, 0.6903, 0.7025, 0.6903, 0.7025, 0.6903, 0.7025, 0.6903, 0.7025, 0.6903, 0.7025, 0.6903, 0.7025, 0.6903, 0.7025, 0.6903, 0.7025, 0.6903, 0.7025, 0.6903, 0.7025, 0.6903, 0.8236, 0.9364, 0.8236, 0.9364, 0.8236, 0.9364, 0.8236, 0.9364, 0.8236, 0.9364, 0.8236, 0.9364, 0.8236, 0.9364, 0.683, 0.6981, 0.683, 0.6981, 0.683, 0.6981, 0.683, 0.6981, 0.7025, 0.6903, 0.7025, 0.6903, 0.7025, 0.6903, 0.7025, 0.6903, 0.7025, 0.6903, 0.7025, 0.6903, 0.7025, 0.6903, 0.8236, 0.9364, 0.8236, 0.9364, 0.8236, 0.9364, 0.6908, 0.6707, 0.6908, 0.6707, 0.6908, 0.6707, 0.7025, 0.6903, 0.7025, 0.6903, 0.7025, 0.6903, 0.7025, 0.6903, 0.7025, 0.6903, 0.7025, 0.6903, 0.7025, 0.6903, 0.6908, 0.6707, 0.6908, 0.6707, 0.6908, 0.6707, 0.8236, 0.9364, 0.8236, 0.9364, 0.8236, 0.9364, 0.7025, 0.6903, 0.7025, 0.6903, 0.7025, 0.6903, 0.683, 0.6981, 0.683, 0.6981, 0.683, 0.6981, 0.6908, 0.6707, 0.6908, 0.6707, 0.6908, 0.6707, 0.683, 0.6981, 0.683, 0.6981, 0.683, 0.6981, 0.7025, 0.6903, 0.7025, 0.6903, 0.7025, 0.6903, 0.7025, 0.6903, 0.7025, 0.6903, 0.7025, 0.6903, 0.7025, 0.6903, 0.6908, 0.6707, 0.6908, 0.6707, 0.6908, 0.6707, 0.8236, 0.9364, 0.8236, 0.9364, 0.8236, 0.9364, 0.6908, 0.6707, 0.6908, 0.6707, 0.6908, 0.6707, 0.683, 0.6981, 0.683, 0.6981, 0.683, 0.6981, 0.683, 0.6981, 0.683, 0.6981, 0.683, 0.6981, 0.683, 0.6981, 0.683, 0.6981, 0.683, 0.6981, 0.06578, 0.9207, 0.06578, 0.9207, 0.06578, 0.9207, 0.06578, 0.9207, 0.06578, 0.9207, 0.06578, 0.9207, 0.06578, 0.9207, 0.06578, 0.9207, 0.06578, 0.9207, 0.06578, 0.9207, 0.06578, 0.9207, 0.06578, 0.9207, 0.06578, 0.9207, 0.06578, 0.9207, 0.06578, 0.9207, 0.06578, 0.9207, 0.3197, 0.9325, 0.3197, 0.9325, 0.3197, 0.9325, 0.06578, 0.9207, 0.06578, 0.9207, 0.06578, 0.9207, 0.06578, 0.9207, 0.06578, 0.9207, 0.06578, 0.9207, 0.06578, 0.9207, 0.06578, 0.9207, 0.3197, 0.9325, 0.3197, 0.9325, 0.3197, 0.9325, 0.06578, 0.9207, 0.06578, 0.9207, 0.06578, 0.9207, 0.06578, 0.9207, 0.06578, 0.9207, 0.06578, 0.9207, 0.06578, 0.9207, 0.06578, 0.9207, 0.3197, 0.9325, 0.3197, 0.9325, 0.3197, 0.9325, 0.3197, 0.9325, 0.06578, 0.9207, 0.06578, 0.9207, 0.06578, 0.9207, 0.06578, 0.9207, 0.3197, 0.9325, 0.3197, 0.9325, 0.3197, 0.9325, 0.3197, 0.9325, 0.06578, 0.9207, 0.06578, 0.9207, 0.06578, 0.9207, 0.06578, 0.9207, 0.3197, 0.9325, 0.3197, 0.9325, 0.3197, 0.9325, 0.3197, 0.9325, 0.3197, 0.9325, 0.3197, 0.9325, 0.3197, 0.9325, 0.3197, 0.9325, 0.3197, 0.9325, 0.06578, 0.9207, 0.06578, 0.9207, 0.06578, 0.9207, 0.06578, 0.9207, 0.06578, 0.9207, 0.06578, 0.9207, 0.06578, 0.9207, 0.06578, 0.9207, 0.06578, 0.9207, 0.06578, 0.9207, 0.06578, 0.9207, 0.06578, 0.9207, 0.06578, 0.9207, 0.06578, 0.9207, 0.06578, 0.9207, 0.06578, 0.9207, 0.06578, 0.9207, 0.06578, 0.9207, 0.06578, 0.9207, 0.06578, 0.9207, 0.06578, 0.9207, 0.06578, 0.9207, 0.06578, 0.9207, 0.06578, 0.9207, 0.06578, 0.9207, 0.06578, 0.9207, 0.06578, 0.9207, 0.06578, 0.9207, 0.06578, 0.9207, 0.06578, 0.9207, 0.06578, 0.9207, 0.06578, 0.9207, 0.06578, 0.9207, 0.06578, 0.9207, 0.06578, 0.9207, 0.06578, 0.9207, 0.06578, 0.9207, 0.06578, 0.9207, 0.06578, 0.9207, 0.06578, 0.9207, 0.06578, 0.9207, 0.06578, 0.9207, 0.06578, 0.9207, 0.06578, 0.9207, 0.06578, 0.9207, 0.06578, 0.9207, 0.06578, 0.9207, 0.06578, 0.9207, 0.06578, 0.9207, 0.06578, 0.9207, 0.06578, 0.9207, 0.06578, 0.9207, 0.06578, 0.9207, 0.06578, 0.9207, 0.1869, 0.6786, 0.1869, 0.6786, 0.1869, 0.6786, 0.1869, 0.6786, 0.1869, 0.6786, 0.1869, 0.6786, 0.1869, 0.6786, 0.1869, 0.6786, 0.06578, 0.9207, 0.06578, 0.9207, 0.06578, 0.9207, 0.06578, 0.9207, 0.06578, 0.9207, 0.06578, 0.9207, 0.06578, 0.9207, 0.06578, 0.9207, 0.06578, 0.9207, 0.06578, 0.9207, 0.06578, 0.9207, 0.06578, 0.9207, 0.06578, 0.9207, 0.06578, 0.9207, 0.06578, 0.9207, 0.06578, 0.9207, 0.06578, 0.9207, 0.06578, 0.9207, 0.06578, 0.9207, 0.06578, 0.9207, 0.2025, 0.6746, 0.2025, 0.6746, 0.2025, 0.6746, 0.2025, 0.6746, 0.1869, 0.6786, 0.1869, 0.6786, 0.1869, 0.6786, 0.1869, 0.6786, 0.1869, 0.6786, 0.1869, 0.6786, 0.1869, 0.6786, 0.1869, 0.6786, 0.1869, 0.6786, 0.1869, 0.6786, 0.1869, 0.6786, 0.1869, 0.6786, 0.1869, 0.6786, 0.1869, 0.6786, 0.1869, 0.6786, 0.1869, 0.6786, 0.1869, 0.6786, 0.1869, 0.6786, 0.1869, 0.6786, 0.1869, 0.6786, 0.1869, 0.6786, 0.1869, 0.6786, 0.1869, 0.6786, 0.1869, 0.6786, 0.1869, 0.6786, 0.1869, 0.6786, 0.1869, 0.6786, 0.1869, 0.6786, 0.1869, 0.6786, 0.1869, 0.6786, 0.1869, 0.6786, 0.1869, 0.6786, 0.1869, 0.6786, 0.1869, 0.6786, 0.1869, 0.6786, 0.1869, 0.6786, 0.1869, 0.6786, 0.1869, 0.6786, 0.1869, 0.6786, 0.1869, 0.6786, 0.1869, 0.6786, 0.1869, 0.6786, 0.1869, 0.6786, 0.1869, 0.6786, 0.1869, 0.6786, 0.1869, 0.6786, 0.1869, 0.6786, 0.1869, 0.6786, 0.1869, 0.6786, 0.1869, 0.6786, 0.1869, 0.6786, 0.1869, 0.6786, 0.1869, 0.6786, 0.1869, 0.6786, 0.1869, 0.6786, 0.1869, 0.6786, 0.1869, 0.6786, 0.1869, 0.6786, 0.1869, 0.6786, 0.1869, 0.6786, 0.1869, 0.6786, 0.1869, 0.6786, 0.1869, 0.6786, 0.1869, 0.6786, 0.1869, 0.6786, 0.1869, 0.6786, 0.1869, 0.6786, 0.1869, 0.6786, 0.1869, 0.6786, 0.1869, 0.6786, 0.1869, 0.6786, 0.1869, 0.6786, 0.1869, 0.6786, 0.1869, 0.6786, 0.1869, 0.6786, 0.1869, 0.6786, 0.1869, 0.6786, 0.1869, 0.6786, 0.1869, 0.6786, 0.1869, 0.6786, 0.1869, 0.6786, 0.1869, 0.6786, 0.1869, 0.6786, 0.1869, 0.6786, 0.1869, 0.6786, 0.1869, 0.6786, 0.1869, 0.6786, 0.1869, 0.6786, 0.1869, 0.6786, 0.1869, 0.6786, 0.1869, 0.6786, 0.1869, 0.6786, 0.5736, 0.534, 0.5736, 0.534, 0.5736, 0.534, 0.1869, 0.6786, 0.1869, 0.6786, 0.1869, 0.6786, 0.1869, 0.6786, 0.1869, 0.6786, 0.1869, 0.6786, 0.1869, 0.6786, 0.1869, 0.6786, 0.1869, 0.6786, 0.1869, 0.6786, 0.1869, 0.6786, 0.1869, 0.6786, 0.5736, 0.534, 0.5736, 0.534, 0.5736, 0.534, 0.5736, 0.534, 0.5736, 0.534, 0.5736, 0.534, 0.5736, 0.534, 0.5736, 0.534, 0.5736, 0.534, 0.1869, 0.6786, 0.1869, 0.6786, 0.1869, 0.6786, 0.1869, 0.6786, 0.1869, 0.6786, 0.1869, 0.6786, 0.1869, 0.6786, 0.1869, 0.6786, 0.1869, 0.6786, 0.1869, 0.6786, 0.1869, 0.6786, 0.1869, 0.6786, 0.1869, 0.6786, 0.1869, 0.6786, 0.1869, 0.6786, 0.1869, 0.6786, 0.1869, 0.6786, 0.1869, 0.6786, 0.1869, 0.6786, 0.1869, 0.6786, 0.1869, 0.6786, 0.1869, 0.6786, 0.1869, 0.6786, 0.1869, 0.6786, 0.5736, 0.534, 0.5736, 0.534, 0.5736, 0.534, 0.5736, 0.534, 0.1869, 0.6786, 0.1869, 0.6786, 0.1869, 0.6786, 0.1869, 0.6786, 0.1869, 0.6786, 0.1869, 0.6786, 0.1869, 0.6786, 0.1869, 0.6786, 0.1869, 0.6786, 0.1869, 0.6786, 0.1869, 0.6786, 0.1869, 0.6786, 0.5736, 0.534, 0.5736, 0.534, 0.5736, 0.534, 0.5736, 0.534, 0.5736, 0.534, 0.5736, 0.534, 0.5736, 0.534, 0.5736, 0.534, 0.5736, 0.534, 0.5736, 0.534, 0.5736, 0.534, 0.5736, 0.534, 0.5736, 0.534, 0.5736, 0.534, 0.5736, 0.534, 0.5736, 0.534, 0.5736, 0.534, 0.5736, 0.534, 0.5736, 0.534, 0.5736, 0.534, 0.5736, 0.534, 0.5736, 0.534, 0.5736, 0.534, 0.5736, 0.534, 0.5736, 0.534, 0.5736, 0.534, 0.5736, 0.534, 0.5736, 0.534, 0.1869, 0.6786, 0.1869, 0.6786, 0.1869, 0.6786, 0.1869, 0.6786, 0.1869, 0.6786, 0.1869, 0.6786, 0.1869, 0.6786, 0.1869, 0.6786, 0.1869, 0.6786, 0.1869, 0.6786, 0.1869, 0.6786, 0.1869, 0.6786, 0.5736, 0.534, 0.5736, 0.534, 0.5736, 0.534, 0.5775, 0.5653, 0.5775, 0.5653, 0.5775, 0.5653, 0.5775, 0.5653, 0.5736, 0.534, 0.5736, 0.534, 0.5736, 0.534, 0.5736, 0.534, 0.5736, 0.534, 0.5736, 0.534, 0.5736, 0.534, 0.5736, 0.534, 0.5736, 0.534, 0.5736, 0.534, 0.5736, 0.534, 0.5736, 0.534, 0.5736, 0.534, 0.5736, 0.534, 0.5736, 0.534, 0.5736, 0.534, 0.5736, 0.534, 0.1869, 0.6786, 0.1869, 0.6786, 0.1869, 0.6786, 0.1869, 0.6786, 0.1869, 0.6786, 0.1869, 0.6786, 0.1869, 0.6786, 0.1869, 0.6786, 0.1869, 0.6786, 0.1869, 0.6786, 0.1869, 0.6786, 0.1869, 0.6786, 0.1869, 0.6786, 0.1869, 0.6786, 0.1869, 0.6786, 0.1869, 0.6786, 0.1869, 0.6786, 0.1869, 0.6786, 0.1869, 0.6786, 0.1869, 0.6786, 0.1869, 0.6786, 0.1869, 0.6786, 0.1869, 0.6786, 0.1869, 0.6786, 0.1869, 0.6786, 0.1869, 0.6786, 0.1869, 0.6786, 0.1869, 0.6786, 0.1869, 0.6786, 0.1869, 0.6786, 0.1869, 0.6786, 0.1869, 0.6786, 0.5736, 0.534, 0.5736, 0.534, 0.5736, 0.534, 0.1869, 0.6786, 0.1869, 0.6786, 0.1869, 0.6786, 0.1869, 0.6786, 0.1869, 0.6786, 0.1869, 0.6786, 0.1869, 0.6786, 0.1869, 0.6786, 0.1869, 0.6786, 0.1869, 0.6786, 0.1869, 0.6786, 0.1869, 0.6786, 0.5736, 0.534, 0.5736, 0.534, 0.5736, 0.534, 0.5736, 0.534, 0.5736, 0.534, 0.5736, 0.534, 0.5736, 0.534, 0.5736, 0.534, 0.5736, 0.534, 0.4292, 0.698, 0.4292, 0.698, 0.4292, 0.698, 0.4292, 0.698, 0.3021, 0.698, 0.3021, 0.698, 0.3021, 0.698, 0.3021, 0.698, 0.3021, 0.698, 0.3021, 0.698, 0.3021, 0.698, 0.3021, 0.698, 0.4292, 0.698, 0.4292, 0.698, 0.4292, 0.698, 0.4292, 0.698, 0.4261, 0.6856, 0.4269, 0.6856, 0.4261, 0.6856, 0.4261, 0.6856, 0.4292, 0.6856, 0.4292, 0.6856, 0.4292, 0.6856, 0.4292, 0.6856, 0.4292, 0.6856, 0.4292, 0.6856, 0.4292, 0.6856, 0.4292, 0.6856, 0.3021, 0.6887, 0.3021, 0.6887, 0.3021, 0.6887, 0.3021, 0.6887, 0.299, 0.6825, 0.299, 0.6825, 0.299, 0.6825, 0.299, 0.6825, 0.33, 0.6825, 0.33, 0.6825, 0.33, 0.6825, 0.33, 0.6825, 0.3362, 0.6794, 0.337, 0.6794, 0.3362, 0.6794, 0.3362, 0.6794, 0.4292, 0.6856, 0.4292, 0.6856, 0.4292, 0.6856, 0.4292, 0.6856, 0.299, 0.6825, 0.299, 0.6825, 0.299, 0.6825, 0.299, 0.6825, 0.4269, 0.6856, 0.4292, 0.6856, 0.4292, 0.6856, 0.4292, 0.6856, 0.06578, 0.9325, 0.06578, 0.9325, 0.06578, 0.9325, 0.06578, 0.9325, 0.4292, 0.6856, 0.4292, 0.6856, 0.4292, 0.6856, 0.4292, 0.6856, 0.06578, 0.9207, 0.06578, 0.9207, 0.06578, 0.9207, 0.06578, 0.9207])
me_vert.materials.append(mat_material_001)
me_vert.use_remesh_fix_poles = True
me_vert.use_remesh_preserve_attributes = False
me_vert.use_mirror_vertex_groups = False
me_vert.update()

# ---- objects
ob_empty = bpy.data.objects.new('Empty', None)
ob_vert = bpy.data.objects.new('Vert', me_vert)

# ---- transforms, parenting, visibility, modifiers, constraints
ob_empty.location = (-3.612, 0.0, 0.0)
ob_empty.rotation_euler = (1.571, -0.0, 1.571)
ob_empty.empty_display_type = 'IMAGE'
ob_empty.empty_display_size = 5.0
ob_empty.empty_image_depth = 'BACK'
ob_empty.empty_image_side = 'FRONT'
ob_empty.lineart.crease_threshold = 0.0
ob_vert.location = (-0.006003, 0.03333, 0.0)
ob_vert.lineart.crease_threshold = 0.0

# ---- collection membership
col_collection.objects.link(ob_empty)
col_collection.objects.link(ob_vert)

# ---- scene / render settings (as saved in the file)
scene.frame_start = 1; scene.frame_end = 250; scene.frame_set(1)
scene.render.engine = 'BLENDER_EEVEE_NEXT'
scene.cycles.use_denoising = False
scene.cycles.samples = 128
scene.cycles.sampling_pattern = 'TABULATED_SOBOL'
scene.cycles.use_adaptive_sampling = False
scene.cycles.use_light_tree = False
scene.view_settings.view_transform = 'Filmic'
bpy.context.view_layer.update()

# ---- added for rendering (the .blend has no active camera and no usable light): camera, sun
cam_auto = bpy.data.cameras.new('AutoCamera')
cam_auto.lens = 50.0
cam_auto.sensor_width = 36.0
cam_auto.clip_end = 1000.0
ob_auto_camera = bpy.data.objects.new('AutoCamera', cam_auto)
scene.collection.objects.link(ob_auto_camera)
ob_auto_camera.location = (5.03934, -5.88623, 3.99888)
ob_auto_camera.rotation_euler = (1.09748, -7.21219e-08, 0.694738)
scene.camera = ob_auto_camera
light_auto_sun = bpy.data.lights.new('AutoSun', 'SUN')
light_auto_sun.energy = 3.0
light_auto_sun.angle = 0.0523599
ob_auto_sun = bpy.data.objects.new('AutoSun', light_auto_sun)
scene.collection.objects.link(ob_auto_sun)
ob_auto_sun.rotation_euler = (0.872665, 0.174533, 0.523599)
bpy.context.view_layer.update()
